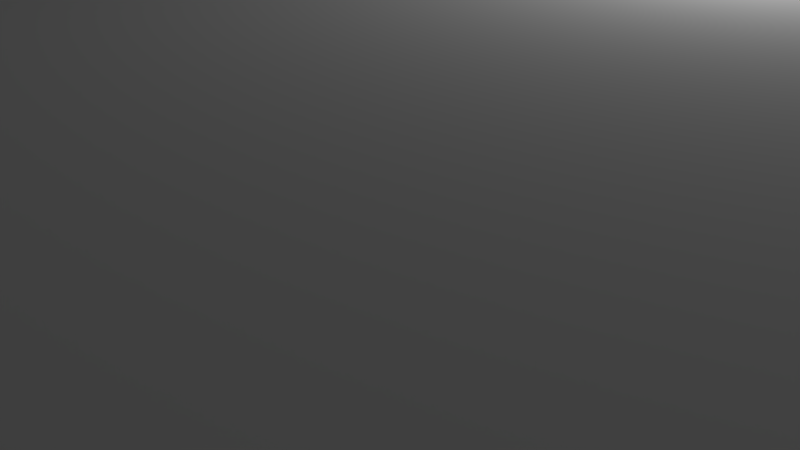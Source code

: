# Source: trap.blend  (saved by Blender 2.74.0; exported with 4.5.12 LTS)
import bpy
from mathutils import Matrix  # noqa: F401  (used for matrix-valued properties, if any)

bpy.ops.wm.read_factory_settings(use_empty=True)
scene = bpy.context.scene
scene.name = 'Scene'

# ---- collections
col_collection_1 = bpy.data.collections.new('Collection 1'); scene.collection.children.link(col_collection_1)
col_collection_6 = bpy.data.collections.new('Collection 6'); scene.collection.children.link(col_collection_6)
col_collection_6.hide_render = True
col_collection_6.hide_viewport = True
col_collection_11 = bpy.data.collections.new('Collection 11'); scene.collection.children.link(col_collection_11)
col_collection_11.hide_render = True
col_collection_11.hide_viewport = True

# ---- materials (node trees are filled in below, after node groups)
mat_trap_m = bpy.data.materials.new('trap_m')
mat_trap_m.alpha_threshold = 0.0
mat_trap_m.use_transparent_shadow = False
mat_trap_m.roughness = 0.5
mat_trap_m_001 = bpy.data.materials.new('trap_m.001')
mat_trap_m_001.alpha_threshold = 0.0
mat_trap_m_001.use_transparent_shadow = False
mat_trap_m_001.roughness = 0.5

# ---- material node trees

# ---- world
world_world = bpy.data.worlds.new('World'); scene.world = world_world
world_world.color = (0.05088, 0.05088, 0.05088)
world_world.use_sun_shadow = False
world_world.sun_shadow_jitter_overblur = 0.0
world_world.cycles.sampling_method = 'MANUAL'
world_world.cycles.sample_map_resolution = 256

# ---- cameras
cam_camera = bpy.data.cameras.new('Camera')
cam_camera.clip_end = 100.0
cam_camera.lens = 35.0
cam_camera.sensor_width = 32.0
cam_camera.sensor_height = 18.0
cam_camera.ortho_scale = 7.314
cam_camera.dof.focus_distance = 0.0
cam_camera.dof.aperture_fstop = 128.0

# ---- lights
light_lamp = bpy.data.lights.new('Lamp', 'POINT')
light_lamp.transmission_factor = 0.0
light_lamp.cutoff_distance = 30.0
light_lamp.energy = 100.0
light_lamp.shadow_buffer_clip_start = 1.001
light_lamp.shadow_soft_size = 0.1
light_lamp.shadow_maximum_resolution = 0.006
light_lamp.use_absolute_resolution = True
light_lamp.cycles.use_multiple_importance_sampling = False

# ---- meshes
me_cylinder = bpy.data.meshes.new('Cylinder')
me_cylinder.from_pydata([(32.7, -9.249, 0.01325), (32.64, -9.233, 6.02), (30.8, -15.51, 0.01106), (30.74, -15.5, 7.115), (27.72, -21.28, 0.009045), (27.66, -21.28, 8.124), (23.56, -26.34, 0.007278), (23.52, -26.35, 9.008), (18.51, -30.49, 0.005828), (18.47, -30.51, 9.733), (12.73, -33.58, 0.00475), (12.71, -33.59, 2.675), (6.471, -35.48, 0.004088), (6.459, -35.5, 10.6), (-0.04231, -36.12, 0.003865), (-0.04231, -36.14, 2.44), (-6.555, -35.48, 0.004087), (-6.543, -35.5, 10.6), (-12.82, -33.58, 0.00475), (-12.79, -33.59, 2.675), (-18.59, -30.49, 0.005828), (-18.56, -30.51, 9.733), (-23.65, -26.34, 0.007279), (-23.61, -26.35, 9.008), (-27.8, -21.28, 0.009045), (-27.75, -21.28, 8.124), (-30.89, -15.51, 0.01106), (-30.83, -15.5, 7.115), (-32.79, -9.249, 0.01325), (-32.73, -9.233, 6.02), (31.75, -12.38, 0.01216), (31.69, -12.37, 2.102), (29.26, -18.4, 0.01005), (29.2, -18.39, 2.158), (25.64, -23.81, 0.008162), (25.59, -23.82, 2.106), (21.04, -28.42, 0.006554), (21.0, -28.43, 2.03), (-31.84, -12.38, 0.01216), (-31.78, -12.37, 2.102), (-29.34, -18.4, 0.01005), (-29.29, -18.39, 2.158), (-25.73, -23.81, 0.008162), (-25.68, -23.82, 2.106), (-21.12, -28.42, 0.006554), (-21.08, -28.43, 2.03), (-33.11, -5.871, 0.8159), (-33.05, -6.676, 2.386), (33.02, -5.871, 0.8159), (32.96, -6.676, 2.386), (-32.79, 6.963, 0.02101), (-32.73, 6.945, 2.357), (-30.89, 13.23, 0.02101), (-30.83, 13.22, 2.309), (-27.8, 19.0, 0.02101), (-27.75, 19.0, 2.108), (-23.65, 24.06, 0.02101), (-23.61, 24.06, 2.628), (-18.59, 28.21, 0.02101), (-18.56, 28.22, 2.595), (-12.82, 31.29, 0.02101), (-12.79, 31.31, 10.32), (-6.555, 33.19, 0.02101), (-6.543, 33.21, 2.307), (-0.0423, 33.83, 0.02101), (-0.0423, 33.85, 10.78), (6.471, 33.19, 0.02101), (6.459, 33.21, 2.307), (12.73, 31.29, 0.02101), (12.71, 31.31, 10.32), (18.51, 28.21, 0.02101), (18.47, 28.22, 2.595), (23.56, 24.06, 0.02101), (23.52, 24.06, 2.628), (27.72, 19.0, 0.02101), (26.85, 18.4, 2.125), (30.8, 13.23, 0.02101), (30.74, 13.22, 2.309), (32.7, 6.962, 0.02101), (32.64, 6.945, 2.357), (-31.84, 10.09, 0.02101), (-31.78, 10.08, 6.64), (-29.34, 16.11, 0.02101), (-29.29, 16.11, 7.661), (-25.73, 21.53, 0.02101), (-25.68, 21.53, 8.625), (-21.12, 26.13, 0.02101), (-21.08, 26.14, 9.367), (31.75, 10.09, 0.02101), (31.69, 10.08, 6.64), (29.26, 16.11, 0.02101), (29.2, 16.11, 7.661), (25.64, 21.53, 0.02101), (24.84, 20.86, 8.445), (21.04, 26.13, 0.02101), (21.0, 26.14, 9.367), (33.02, 3.706, 0.8315), (32.96, 3.707, 2.22), (-33.11, 3.706, 0.8315), (-33.05, 3.707, 2.22), (32.05, 1.088, 3.614), (33.33, 1.088, 3.614), (32.05, 2.603, 2.095), (33.33, 2.603, 2.095), (32.05, -4.576, 2.104), (33.33, -4.576, 2.104), (32.05, -3.057, 3.619), (33.33, -3.057, 3.619), (33.04, 1.088, 3.614), (32.31, 1.088, 3.614), (33.04, 2.603, 2.095), (32.31, 2.603, 2.095), (33.33, 3.156, 0.02178), (32.05, 3.156, 0.02178), (33.33, -5.134, 0.03207), (32.05, -5.134, 0.03207), (33.04, -4.576, 2.104), (32.31, -4.576, 2.104), (33.04, -3.057, 3.619), (32.31, -3.057, 3.619), (32.05, 3.018, 0.5401), (33.33, 3.018, 0.5401), (32.05, -4.994, 0.55), (33.33, -4.994, 0.55), (32.31, -4.994, 0.55), (33.04, -4.994, 0.55), (32.31, 3.018, 0.5401), (33.04, 3.018, 0.5401), (-33.37, 1.088, 3.614), (-32.13, 1.088, 3.614), (-33.37, 2.603, 2.095), (-32.13, 2.603, 2.095), (-33.37, 3.156, 0.02178), (-32.13, 3.156, 0.02178), (-32.13, -5.134, 0.03207), (-33.37, -4.576, 2.104), (-32.13, -4.576, 2.104), (-33.37, -3.057, 3.619), (-32.13, -3.057, 3.619), (-32.4, 1.088, 3.614), (-33.12, 1.088, 3.614), (-32.4, 2.603, 2.095), (-33.12, 2.603, 2.095), (-33.37, -5.134, 0.03207), (-32.4, -4.576, 2.104), (-33.12, -4.576, 2.104), (-32.4, -3.057, 3.619), (-33.12, -3.057, 3.619), (-33.37, 3.018, 0.5401), (-32.13, 3.018, 0.5401), (-33.37, -4.994, 0.55), (-32.13, -4.994, 0.55), (-33.12, -4.994, 0.55), (-32.4, -4.994, 0.55), (-33.12, 3.018, 0.5401), (-32.4, 3.018, 0.5401), (-8.691, 22.8, 3.013), (-8.691, -24.58, 3.013), (-15.91, -0.00212, 1.177), (15.98, -0.00212, 1.177), (-15.91, -0.7191, 0.459), (15.98, -0.7191, 0.459), (-15.91, -1.244, 0.4586), (15.98, -1.244, 0.4586), (-15.91, -1.962, 1.176), (15.98, -1.962, 1.176), (-15.91, -1.7, 2.156), (15.98, -1.7, 2.156), (-15.91, -0.7203, 2.419), (15.98, -0.7203, 2.419), (-8.691, -24.58, 2.499), (-8.691, 22.8, 2.499), (8.59, -24.58, 3.013), (8.59, 22.8, 3.013), (8.59, -24.58, 2.499), (8.59, 22.8, 2.499), (9.502, -23.5, 3.928), (9.502, -23.5, 2.499), (-9.603, -23.5, 2.499), (-9.603, -23.5, 3.928), (-9.603, 21.82, 3.928), (9.502, 21.82, 3.928), (9.502, 21.82, 2.499), (-9.603, 21.82, 2.499), (-15.68, -2.294, 2.914), (-16.64, -2.294, 2.914), (-15.68, -3.359, 1.848), (-16.64, -3.359, 1.848), (-15.68, -3.749, 0.3931), (-16.64, -3.749, 0.3931), (15.81, 2.072, 0.3931), (16.77, 2.072, 0.3931), (15.81, -3.749, 0.3931), (16.77, -3.749, 0.3931), (15.81, -3.359, 1.848), (16.77, -3.359, 1.848), (15.81, -2.294, 2.914), (16.77, -2.294, 2.914), (-15.68, 2.072, 0.3931), (-16.64, 2.072, 0.3931), (-15.68, 1.682, 1.848), (-16.64, 1.682, 1.848), (-15.68, 0.6165, 2.914), (-16.64, 0.6165, 2.914), (16.77, 1.682, 1.848), (15.81, 1.682, 1.848), (16.77, 0.6165, 2.914), (15.81, 0.6165, 2.914)], [], [(48, 49, 1, 0), (30, 31, 3, 2), (32, 33, 5, 4), (34, 35, 7, 6), (36, 37, 9, 8), (8, 9, 11, 10), (10, 11, 13, 12), (12, 13, 15, 14), (14, 15, 17, 16), (16, 17, 19, 18), (18, 19, 21, 20), (44, 45, 23, 22), (42, 43, 25, 24), (40, 41, 27, 26), (38, 39, 29, 28), (0, 1, 31, 30), (2, 3, 33, 32), (4, 5, 35, 34), (6, 7, 37, 36), (26, 27, 39, 38), (24, 25, 41, 40), (22, 23, 43, 42), (20, 21, 45, 44), (28, 29, 47, 46), (98, 99, 51, 50), (80, 81, 53, 52), (82, 83, 55, 54), (84, 85, 57, 56), (86, 87, 59, 58), (58, 59, 61, 60), (60, 61, 63, 62), (62, 63, 65, 64), (64, 65, 67, 66), (66, 67, 69, 68), (68, 69, 71, 70), (94, 95, 73, 72), (92, 93, 75, 74), (90, 91, 77, 76), (88, 89, 79, 78), (50, 51, 81, 80), (52, 53, 83, 82), (54, 55, 85, 84), (56, 57, 87, 86), (76, 77, 89, 88), (74, 75, 91, 90), (72, 73, 93, 92), (70, 71, 95, 94), (78, 79, 97, 96), (119, 109, 100, 106), (108, 101, 103, 110), (121, 103, 105, 123), (103, 101, 107, 105), (125, 123, 105, 116), (116, 105, 107, 118), (149, 120, 113, 133), (100, 102, 104, 106), (104, 117, 119, 106), (117, 111, 109, 119), (122, 124, 117, 104), (124, 125, 127, 126), (113, 112, 114, 115), (126, 127, 112, 113), (100, 109, 111, 102), (116, 110, 127, 125), (110, 116, 118, 108), (117, 124, 126, 111), (102, 111, 126, 120), (115, 114, 125, 124), (102, 120, 122, 104), (110, 103, 121, 127), (147, 140, 128, 137), (139, 129, 131, 141), (149, 131, 136, 151), (131, 129, 138, 136), (153, 151, 136, 144), (144, 136, 138, 146), (128, 130, 135, 137), (135, 145, 147, 137), (145, 142, 140, 147), (118, 107, 101, 108), (150, 152, 145, 135), (152, 153, 155, 154), (128, 140, 142, 130), (144, 141, 155, 153), (141, 144, 146, 139), (145, 152, 154, 142), (130, 142, 154, 148), (130, 148, 150, 135), (141, 131, 149, 155), (151, 134, 115, 122), (133, 113, 115, 134), (151, 122, 120, 149), (159, 161, 160, 158), (163, 165, 164, 162), (160, 161, 163, 162), (173, 175, 171, 156), (165, 167, 166, 164), (157, 170, 174, 172), (176, 179, 157, 172), (167, 169, 168, 166), (177, 176, 172, 174), (178, 177, 174, 170), (169, 159, 158, 168), (179, 178, 170, 157), (180, 183, 178, 179), (183, 182, 177, 178), (182, 181, 176, 177), (181, 180, 179, 176), (173, 156, 180, 181), (175, 173, 181, 182), (171, 175, 182, 183), (156, 171, 183, 180), (184, 185, 187, 186), (186, 187, 189, 188), (186, 188, 198, 200), (189, 187, 201, 199), (187, 185, 203, 201), (146, 138, 129, 139), (198, 199, 201, 200), (184, 186, 200, 202), (200, 201, 203, 202), (197, 196, 194, 195), (195, 194, 192, 193), (202, 203, 185, 184), (195, 193, 191, 204), (192, 194, 205, 190), (194, 196, 207, 205), (191, 190, 205, 204), (197, 195, 204, 206), (204, 205, 207, 206), (127, 121, 112), (120, 126, 113), (115, 124, 122), (114, 123, 125), (112, 121, 123, 114), (155, 149, 133), (148, 132, 143, 150), (132, 133, 134, 143), (148, 154, 132), (154, 155, 133, 132), (143, 134, 153, 152), (143, 152, 150), (134, 151, 153), (206, 207, 196, 197)])
me_cylinder.polygons.foreach_set('use_smooth', [True] * 144)
_k = set([(0, 30), (0, 48), (1, 31), (1, 49), (2, 30), (2, 32), (3, 31), (3, 33), (4, 32), (4, 34), (5, 33), (5, 35), (6, 34), (6, 36), (7, 35), (7, 37), (8, 10), (8, 36), (9, 11), (9, 37), (10, 12), (11, 13), (12, 14), (13, 15), (14, 16), (15, 17), (16, 18), (17, 19), (18, 20), (19, 21), (20, 44), (21, 45), (22, 42), (22, 44), (23, 43), (23, 45), (24, 40), (24, 42), (25, 41), (25, 43), (26, 38), (26, 40), (27, 39), (27, 41), (28, 38), (28, 46), (29, 39), (29, 47), (50, 80), (50, 98), (51, 81), (51, 99), (52, 80), (52, 82), (53, 81), (53, 83), (54, 82), (54, 84), (55, 83), (55, 85), (56, 84), (56, 86), (57, 85), (57, 87), (58, 60), (58, 86), (59, 61), (59, 87), (60, 62), (61, 63), (62, 64), (63, 65), (64, 66), (65, 67), (66, 68), (67, 69), (68, 70), (69, 71), (70, 94), (71, 95), (72, 92), (72, 94), (73, 93), (73, 95), (74, 90), (74, 92), (75, 91), (75, 93), (76, 88), (76, 90), (77, 89), (77, 91), (78, 88), (78, 96), (79, 89), (79, 97), (100, 102), (100, 106), (101, 103), (101, 107), (102, 120), (103, 121), (104, 106), (104, 122), (105, 107), (105, 123), (108, 110), (108, 118), (109, 111), (109, 119), (110, 127), (111, 126), (112, 113), (112, 114), (112, 121), (113, 133), (114, 115), (114, 123), (115, 134), (116, 118), (116, 125), (117, 119), (117, 124), (120, 122), (120, 149), (122, 151), (124, 125), (126, 127), (128, 130), (128, 137), (129, 131), (129, 138), (130, 148), (131, 149), (132, 133), (132, 143), (132, 148), (134, 143), (135, 137), (135, 150), (136, 138), (136, 151), (139, 141), (139, 146), (140, 142), (140, 147), (141, 155), (142, 154), (143, 150), (144, 146), (144, 153), (145, 147), (145, 152), (149, 151), (152, 153), (154, 155), (156, 173), (156, 180), (157, 172), (157, 179), (170, 174), (170, 178), (171, 175), (171, 183), (172, 176), (173, 181), (174, 177), (175, 182), (176, 181), (177, 182), (178, 183), (179, 180), (184, 186), (184, 202), (185, 187), (185, 203), (186, 188), (187, 189), (189, 199), (190, 205), (191, 204), (192, 194), (193, 195), (194, 196), (195, 197), (196, 207), (197, 206), (198, 200), (199, 201), (200, 202), (201, 203), (204, 206), (205, 207)])
me_cylinder.attributes.new('sharp_edge', 'BOOLEAN', 'EDGE').data.foreach_set('value', [ (min(e.vertices), max(e.vertices)) in _k for e in me_cylinder.edges])
_uv = me_cylinder.uv_layers.new(name='UVMap')
_uv.uv.foreach_set('vector', [0.05419, 0.5694, 0.06441, 0.5891, 0.09697, 0.6346, 0.09677, 0.5591, 0.1379, 0.559, 0.138, 0.5853, 0.1793, 0.6482, 0.179, 0.5589, 0.2201, 0.5589, 0.2204, 0.5858, 0.2616, 0.6607, 0.2612, 0.5588, 0.3023, 0.5588, 0.3027, 0.5851, 0.3439, 0.6718, 0.3434, 0.5588, 0.3845, 0.5588, 0.385, 0.5842, 0.426, 0.681, 0.4256, 0.5588, 0.4256, 0.5588, 0.426, 0.681, 0.5082, 0.5923, 0.5079, 0.5588, 0.5079, 0.5588, 0.5082, 0.5923, 0.5903, 0.692, 0.5901, 0.5588, 0.5901, 0.5588, 0.5903, 0.692, 0.6723, 0.5894, 0.6723, 0.5588, 0.6723, 0.5588, 0.6723, 0.5894, 0.5903, 0.692, 0.5901, 0.5588, 0.5901, 0.5588, 0.5903, 0.692, 0.5082, 0.5923, 0.5079, 0.5588, 0.5079, 0.5588, 0.5082, 0.5923, 0.4261, 0.681, 0.4256, 0.5588, 0.3845, 0.5588, 0.385, 0.5842, 0.3439, 0.6718, 0.3434, 0.5588, 0.3023, 0.5588, 0.3027, 0.5851, 0.2616, 0.6607, 0.2612, 0.5588, 0.2201, 0.5589, 0.2204, 0.5858, 0.1793, 0.6482, 0.179, 0.5589, 0.1379, 0.559, 0.138, 0.5853, 0.09698, 0.6346, 0.09677, 0.5591, 0.09677, 0.5591, 0.09697, 0.6346, 0.138, 0.5853, 0.1379, 0.559, 0.179, 0.5589, 0.1793, 0.6482, 0.2204, 0.5858, 0.2201, 0.5589, 0.2612, 0.5588, 0.2616, 0.6607, 0.3027, 0.5851, 0.3023, 0.5588, 0.3434, 0.5588, 0.3439, 0.6718, 0.385, 0.5842, 0.3845, 0.5588, 0.179, 0.5589, 0.1793, 0.6482, 0.138, 0.5853, 0.1379, 0.559, 0.2612, 0.5588, 0.2616, 0.6607, 0.2204, 0.5858, 0.2201, 0.5589, 0.3434, 0.5588, 0.3439, 0.6718, 0.3027, 0.5851, 0.3023, 0.5588, 0.4256, 0.5588, 0.4261, 0.681, 0.385, 0.5842, 0.3845, 0.5588, 0.09677, 0.5591, 0.09698, 0.6346, 0.06441, 0.5891, 0.05419, 0.5694, 0.05226, 0.7126, 0.05325, 0.6952, 0.09415, 0.6956, 0.0928, 0.7249, 0.1339, 0.7268, 0.1377, 0.6437, 0.1763, 0.7, 0.1749, 0.7287, 0.216, 0.7304, 0.2202, 0.6345, 0.2584, 0.7059, 0.2571, 0.7321, 0.2982, 0.7336, 0.3026, 0.6256, 0.3409, 0.7024, 0.3392, 0.7351, 0.3803, 0.7366, 0.3849, 0.6192, 0.423, 0.7057, 0.4214, 0.738, 0.4214, 0.738, 0.423, 0.7057, 0.5084, 0.6115, 0.5036, 0.7408, 0.5036, 0.7408, 0.5084, 0.6115, 0.5869, 0.715, 0.5857, 0.7437, 0.5857, 0.7437, 0.5869, 0.715, 0.6728, 0.6115, 0.6679, 0.7466, 0.6679, 0.7466, 0.6728, 0.6115, 0.5869, 0.715, 0.5857, 0.7437, 0.5857, 0.7437, 0.5869, 0.715, 0.5084, 0.6115, 0.5036, 0.7408, 0.5036, 0.7408, 0.5084, 0.6115, 0.423, 0.7057, 0.4214, 0.738, 0.3803, 0.7366, 0.3849, 0.6192, 0.3409, 0.7024, 0.3392, 0.7351, 0.2982, 0.7336, 0.3026, 0.6256, 0.2584, 0.7059, 0.2571, 0.7321, 0.216, 0.7304, 0.2202, 0.6345, 0.1763, 0.7, 0.1749, 0.7287, 0.1339, 0.7268, 0.1377, 0.6437, 0.09415, 0.6956, 0.0928, 0.7249, 0.0928, 0.7249, 0.09415, 0.6956, 0.1377, 0.6437, 0.1339, 0.7268, 0.1749, 0.7287, 0.1763, 0.7, 0.2202, 0.6345, 0.216, 0.7304, 0.2571, 0.7321, 0.2584, 0.7059, 0.3026, 0.6256, 0.2982, 0.7336, 0.3392, 0.7351, 0.3409, 0.7024, 0.3849, 0.6192, 0.3803, 0.7366, 0.1749, 0.7287, 0.1763, 0.7, 0.1377, 0.6437, 0.1339, 0.7268, 0.2571, 0.7321, 0.2584, 0.7059, 0.2202, 0.6345, 0.216, 0.7304, 0.3392, 0.7351, 0.3409, 0.7024, 0.3026, 0.6256, 0.2982, 0.7336, 0.4214, 0.738, 0.423, 0.7057, 0.3849, 0.6192, 0.3803, 0.7366, 0.0928, 0.7249, 0.09415, 0.6956, 0.05325, 0.6952, 0.05226, 0.7126, 0.9483, 0.1194, 0.9483, 0.06546, 0.9451, 0.06546, 0.9451, 0.1194, 0.9575, 0.06546, 0.961, 0.06546, 0.961, 0.03851, 0.9575, 0.03851, 0.8933, 0.3155, 0.8737, 0.3207, 0.8737, 0.4109, 0.8933, 0.4161, 0.8737, 0.3207, 0.8547, 0.3397, 0.8547, 0.3918, 0.8737, 0.4109, 0.9575, 0.1665, 0.961, 0.1665, 0.961, 0.1463, 0.9575, 0.1463, 0.9575, 0.1463, 0.961, 0.1463, 0.961, 0.1194, 0.9575, 0.1194, 0.03525, 0.152, 0.7498, 0.1422, 0.7491, 0.1338, 0.03522, 0.1432, 0.8964, 0.9225, 0.8774, 0.9034, 0.8774, 0.9936, 0.8964, 0.9745, 0.9451, 0.1463, 0.9483, 0.1463, 0.9483, 0.1194, 0.9451, 0.1194, 0.8895, 0.5226, 0.8895, 0.4324, 0.8705, 0.4515, 0.8705, 0.5035, 0.9451, 0.1665, 0.9483, 0.1665, 0.9483, 0.1463, 0.9451, 0.1463, 0.909, 0.5278, 0.9182, 0.5278, 0.9182, 0.4272, 0.909, 0.4272, 0.9157, 0.3137, 0.8998, 0.3137, 0.8998, 0.4178, 0.9157, 0.4178, 0.9483, 0.01829, 0.9575, 0.01829, 0.961, 0.01155, 0.9451, 0.01155, 0.9451, 0.06546, 0.9483, 0.06546, 0.9483, 0.03851, 0.9451, 0.03851, 0.9378, 0.5226, 0.9378, 0.4324, 0.9182, 0.4272, 0.9182, 0.5278, 0.9378, 0.4324, 0.9378, 0.5226, 0.9568, 0.5035, 0.9568, 0.4515, 0.8895, 0.5226, 0.909, 0.5278, 0.909, 0.4272, 0.8895, 0.4324, 0.9451, 0.03851, 0.9483, 0.03851, 0.9483, 0.01829, 0.9451, 0.01829, 0.9451, 0.1733, 0.961, 0.1733, 0.9575, 0.1665, 0.9483, 0.1665, 0.8774, 0.9034, 0.8578, 0.8982, 0.8578, 0.9988, 0.8774, 0.9936, 0.9575, 0.03851, 0.961, 0.03851, 0.961, 0.01829, 0.9575, 0.01829, 0.9819, 0.1325, 0.9819, 0.07861, 0.985, 0.07861, 0.985, 0.1325, 0.9729, 0.07861, 0.9695, 0.07861, 0.9695, 0.05166, 0.9729, 0.05166, 0.852, 0.8974, 0.8325, 0.9027, 0.8325, 0.9929, 0.852, 0.9981, 0.8325, 0.9027, 0.8134, 0.9217, 0.8134, 0.9738, 0.8325, 0.9929, 0.9729, 0.1797, 0.9695, 0.1797, 0.9695, 0.1595, 0.9729, 0.1595, 0.9729, 0.1595, 0.9695, 0.1595, 0.9695, 0.1325, 0.9729, 0.1325, 0.9866, 0.3027, 0.9676, 0.2837, 0.9676, 0.3739, 0.9866, 0.3548, 0.985, 0.1595, 0.9819, 0.1595, 0.9819, 0.1325, 0.985, 0.1325, 0.8645, 0.2528, 0.8645, 0.1626, 0.8455, 0.1816, 0.8455, 0.2337, 0.9575, 0.1194, 0.961, 0.1194, 0.961, 0.06546, 0.9575, 0.06546, 0.985, 0.1797, 0.9819, 0.1797, 0.9819, 0.1595, 0.985, 0.1595, 0.8841, 0.258, 0.893, 0.258, 0.893, 0.1573, 0.8841, 0.1573, 0.985, 0.07861, 0.9819, 0.07861, 0.9819, 0.05166, 0.985, 0.05166, 0.9126, 0.2528, 0.9126, 0.1626, 0.893, 0.1573, 0.893, 0.258, 0.9126, 0.1626, 0.9126, 0.2528, 0.9316, 0.2337, 0.9316, 0.1816, 0.8645, 0.2528, 0.8841, 0.258, 0.8841, 0.1573, 0.8645, 0.1626, 0.985, 0.05166, 0.9819, 0.05166, 0.9819, 0.03144, 0.985, 0.03144, 0.9676, 0.2837, 0.948, 0.2784, 0.948, 0.3791, 0.9676, 0.3739, 0.9729, 0.05166, 0.9695, 0.05166, 0.9695, 0.03144, 0.9729, 0.03144, 0.03355, 0.2668, 0.03166, 0.276, 0.7646, 0.2633, 0.7621, 0.2546, 0.03522, 0.1432, 0.7491, 0.1338, 0.7704, 0.02289, 0.004851, 0.02599, 0.03355, 0.2668, 0.7621, 0.2546, 0.7498, 0.1422, 0.03525, 0.152, 0.984, 0.623, 0.9976, 0.623, 0.9976, 1.012, 0.984, 1.012, 0.9229, 0.6231, 0.9365, 0.6231, 0.9365, 1.012, 0.9229, 1.012, 0.9161, 1.012, 0.9161, 0.6231, 0.9229, 0.6231, 0.9229, 1.012, 0.7076, 0.9779, 0.7076, 0.9853, 0.4581, 0.9837, 0.4581, 0.9763, 0.9365, 0.6231, 0.95, 0.6231, 0.95, 1.012, 0.9365, 1.012, 0.7084, 0.9574, 0.7084, 0.95, 0.459, 0.95, 0.459, 0.9574, 0.02582, 0.2979, 0.02582, 0.538, 0.01222, 0.5265, 0.01222, 0.3094, 0.95, 0.6231, 0.9636, 0.623, 0.9636, 1.012, 0.95, 1.012, 0.4386, 0.95, 0.4386, 0.9574, 0.459, 0.9574, 0.459, 0.95, 0.02582, 0.2979, 0.02582, 0.5379, 0.01222, 0.5265, 0.01222, 0.3094, 0.9636, 0.623, 0.984, 0.623, 0.984, 1.012, 0.9636, 1.012, 0.7289, 0.9574, 0.7289, 0.95, 0.7084, 0.95, 0.7084, 0.9574, 0.4388, 0.9761, 0.4387, 0.9836, 0.01336, 0.9834, 0.01341, 0.976, 0.5952, 0.2979, 0.5952, 0.5379, 0.02582, 0.5379, 0.02582, 0.2979, 0.01341, 0.9474, 0.01341, 0.9548, 0.4386, 0.9574, 0.4386, 0.95, 0.5952, 0.2979, 0.5952, 0.538, 0.02582, 0.538, 0.02582, 0.2979, 0.6075, 0.3094, 0.6075, 0.5265, 0.5952, 0.538, 0.5952, 0.2979, 0.7076, 0.9853, 0.7076, 0.9779, 0.727, 0.978, 0.7269, 0.9854, 0.6075, 0.3094, 0.6075, 0.5265, 0.5952, 0.5379, 0.5952, 0.2979, 0.4581, 0.9763, 0.4581, 0.9837, 0.4387, 0.9836, 0.4388, 0.9761, 0.8565, 0.6916, 0.8445, 0.6916, 0.8445, 0.7105, 0.8565, 0.7105, 0.8565, 0.7105, 0.8445, 0.7105, 0.8445, 0.7295, 0.8565, 0.7295, 0.9472, 0.6087, 0.9655, 0.6136, 0.9655, 0.5405, 0.9472, 0.5454, 0.9484, 0.2646, 0.9667, 0.2597, 0.9667, 0.1963, 0.9484, 0.1914, 0.9667, 0.2597, 0.9801, 0.2463, 0.9801, 0.2097, 0.9667, 0.1963, 0.9729, 0.1325, 0.9695, 0.1325, 0.9695, 0.07861, 0.9729, 0.07861, 0.8565, 0.6159, 0.8445, 0.6159, 0.8445, 0.6348, 0.8565, 0.6348, 0.9338, 0.5953, 0.9472, 0.6087, 0.9472, 0.5454, 0.9338, 0.5588, 0.8565, 0.6348, 0.8445, 0.6348, 0.8445, 0.6538, 0.8565, 0.6538, 0.8374, 0.6916, 0.8253, 0.6916, 0.8253, 0.7106, 0.8374, 0.7106, 0.8374, 0.7106, 0.8253, 0.7106, 0.8253, 0.7295, 0.8374, 0.7295, 0.8565, 0.6538, 0.8445, 0.6538, 0.8445, 0.6916, 0.8565, 0.6916, 0.8331, 0.8838, 0.8514, 0.8887, 0.8514, 0.8156, 0.8331, 0.8205, 0.8574, 0.8883, 0.8756, 0.8834, 0.8756, 0.82, 0.8574, 0.8151, 0.8756, 0.8834, 0.889, 0.87, 0.889, 0.8334, 0.8756, 0.82, 0.8374, 0.6159, 0.8253, 0.6159, 0.8253, 0.6349, 0.8374, 0.6349, 0.8197, 0.8704, 0.8331, 0.8838, 0.8331, 0.8205, 0.8197, 0.8339, 0.8374, 0.6349, 0.8253, 0.6349, 0.8253, 0.6538, 0.8374, 0.6538, 0.9575, 0.01829, 0.961, 0.01829, 0.961, 0.01155, 0.9451, 0.01829, 0.9483, 0.01829, 0.9451, 0.01155, 0.9451, 0.1733, 0.9483, 0.1665, 0.9451, 0.1665, 0.961, 0.1733, 0.961, 0.1665, 0.9575, 0.1665, 0.8998, 0.3137, 0.8933, 0.3155, 0.8933, 0.4161, 0.8998, 0.4178, 0.9729, 0.03144, 0.9695, 0.03144, 0.9695, 0.0247, 0.948, 0.2784, 0.9415, 0.2767, 0.9415, 0.3808, 0.948, 0.3791, 0.9415, 0.2767, 0.9259, 0.2767, 0.9259, 0.3808, 0.9415, 0.3808, 0.985, 0.03144, 0.9819, 0.03144, 0.985, 0.0247, 0.9819, 0.03144, 0.9729, 0.03144, 0.9695, 0.0247, 0.985, 0.0247, 0.985, 0.1864, 0.9695, 0.1864, 0.9729, 0.1797, 0.9819, 0.1797, 0.985, 0.1864, 0.9819, 0.1797, 0.985, 0.1797, 0.9695, 0.1864, 0.9695, 0.1797, 0.9729, 0.1797, 0.8374, 0.6538, 0.8253, 0.6538, 0.8253, 0.6916, 0.8374, 0.6916])
me_cylinder.materials.append(mat_trap_m)
me_cylinder.use_remesh_preserve_volume = False
me_cylinder.use_remesh_preserve_attributes = False
me_cylinder.use_mirror_vertex_groups = False
me_cylinder.update()
me_cylinder_001 = bpy.data.meshes.new('Cylinder.001')
me_cylinder_001.from_pydata([(-29.36, -14.81, 6.931), (-29.41, -14.82, 0.09042), (-26.42, -20.32, 7.892), (-26.47, -20.32, 0.0885), (-22.47, -25.15, 8.734), (-22.52, -25.14, 0.08682), (-17.66, -29.11, 9.425), (-17.7, -29.09, 0.08544), (-12.18, -32.05, 2.569), (-12.2, -32.03, 0.08441), (-6.22, -33.86, 10.25), (-6.232, -33.84, 0.08378), (-0.02662, -34.47, 2.333), (-0.02662, -34.45, 0.08357), (6.167, -33.86, 10.25), (6.178, -33.84, 0.08378), (33.04, -2.615, 0.817), (32.97, -2.595, 2.309), (32.7, -9.249, 0.01325), (32.64, -9.233, 6.02), (30.8, -15.51, 0.01106), (30.74, -15.5, 7.115), (27.72, -21.28, 0.009045), (27.66, -21.28, 8.124), (23.56, -26.34, 0.007278), (23.52, -26.35, 9.008), (18.51, -30.49, 0.005828), (18.47, -30.51, 9.733), (12.73, -33.58, 0.00475), (12.71, -33.59, 2.675), (6.471, -35.48, 0.004088), (6.459, -35.5, 10.6), (-0.04231, -36.12, 0.003865), (-0.04231, -36.14, 2.44), (-6.555, -35.48, 0.004087), (-6.543, -35.5, 10.6), (-12.82, -33.58, 0.00475), (-12.79, -33.59, 2.675), (-18.59, -30.49, 0.005828), (-18.56, -30.51, 9.733), (-23.65, -26.34, 0.007279), (-23.61, -26.35, 9.008), (-27.8, -21.28, 0.009045), (-27.75, -21.28, 8.124), (-30.89, -15.51, 0.01106), (-30.83, -15.5, 7.115), (-32.79, -9.249, 0.01325), (-32.73, -9.233, 6.02), (-33.1, -2.615, 0.817), (-33.04, -2.595, 2.309), (12.12, -32.05, 2.569), (12.14, -32.03, 0.08441), (17.61, -29.11, 9.425), (17.64, -29.09, 0.08543), (22.42, -25.15, 8.734), (22.46, -25.14, 0.08682), (26.37, -20.32, 7.892), (26.42, -20.32, 0.0885), (29.3, -14.81, 6.931), (29.36, -14.82, 0.09042), (31.11, -8.839, 5.888), (31.17, -8.854, 0.09251), (32.38, -2.568, 2.296), (32.44, -2.587, 0.817), (-31.22, -8.854, 0.09251), (-31.16, -8.839, 5.888), (-32.51, -2.587, 0.817), (-32.44, -2.568, 2.296), (31.75, -12.38, 0.01216), (31.69, -12.37, 2.102), (30.21, -11.82, 2.078), (30.26, -11.84, 0.09146), (29.26, -18.4, 0.01005), (29.2, -18.39, 2.158), (27.84, -17.56, 2.113), (27.89, -17.57, 0.08946), (25.64, -23.81, 0.008162), (25.59, -23.82, 2.106), (24.4, -22.73, 2.046), (24.44, -22.73, 0.08766), (21.04, -28.42, 0.006554), (21.0, -28.43, 2.03), (20.02, -27.12, 1.959), (20.05, -27.12, 0.08613), (-30.32, -11.84, 0.09146), (-31.84, -12.38, 0.01216), (-31.78, -12.37, 2.102), (-30.26, -11.82, 2.078), (-27.89, -17.56, 2.113), (-27.94, -17.57, 0.08946), (-29.34, -18.4, 0.01005), (-29.29, -18.39, 2.158), (-24.45, -22.73, 2.046), (-24.49, -22.73, 0.08766), (-25.73, -23.81, 0.008162), (-25.68, -23.82, 2.106), (-20.07, -27.12, 1.959), (-20.11, -27.12, 0.08613), (-21.12, -28.42, 0.006554), (-21.08, -28.43, 2.03), (-31.53, -5.634, 0.871), (-33.11, -5.871, 0.8159), (-33.05, -6.676, 2.386), (-31.47, -6.415, 2.372), (33.02, -5.871, 0.8159), (32.96, -6.676, 2.386), (31.41, -6.415, 2.372), (31.47, -5.634, 0.871), (29.3, 12.55, 2.268), (29.36, 12.56, 0.09999), (26.37, 18.06, 2.057), (26.42, 18.06, 0.09999), (22.42, 22.88, 2.545), (22.46, 22.88, 0.09999), (17.61, 26.84, 2.5), (17.64, 26.83, 0.09999), (12.12, 29.79, 9.989), (12.14, 29.77, 0.09999), (6.167, 31.6, 2.206), (6.178, 31.58, 0.09999), (-0.02661, 32.21, 10.43), (-0.02661, 32.19, 0.09999), (-6.22, 31.6, 2.206), (-6.232, 31.58, 0.09999), (-33.1, 0.4494, 0.8315), (-33.04, 0.4233, 2.325), (-32.79, 6.963, 0.02101), (-32.73, 6.945, 2.357), (-30.89, 13.23, 0.02101), (-30.83, 13.22, 2.309), (-27.8, 19.0, 0.02101), (-27.75, 19.0, 2.108), (-23.65, 24.06, 0.02101), (-23.61, 24.06, 2.628), (-18.59, 28.21, 0.02101), (-18.56, 28.22, 2.595), (-12.82, 31.29, 0.02101), (-12.79, 31.31, 10.32), (-6.555, 33.19, 0.02101), (-6.543, 33.21, 2.307), (-0.0423, 33.83, 0.02101), (-0.0423, 33.85, 10.78), (6.471, 33.19, 0.02101), (6.459, 33.21, 2.307), (12.73, 31.29, 0.02101), (12.71, 31.31, 10.32), (18.51, 28.21, 0.02101), (18.47, 28.22, 2.595), (23.56, 24.06, 0.02101), (23.52, 24.06, 2.628), (27.72, 19.0, 0.02101), (26.85, 18.4, 2.125), (30.8, 13.23, 0.02101), (30.74, 13.22, 2.309), (32.7, 6.962, 0.02101), (32.64, 6.945, 2.357), (33.04, 0.4494, 0.8315), (32.97, 0.4232, 2.325), (-12.18, 29.79, 9.989), (-12.2, 29.77, 0.09999), (-17.66, 26.84, 2.5), (-17.7, 26.83, 0.09999), (-22.47, 22.88, 2.545), (-22.52, 22.88, 0.09999), (-26.42, 18.06, 2.057), (-26.47, 18.06, 0.09999), (-29.36, 12.55, 2.268), (-29.41, 12.56, 0.09999), (-31.16, 6.575, 2.334), (-31.22, 6.592, 0.09999), (-32.44, 0.3962, 2.312), (-32.51, 0.4219, 0.8315), (31.17, 6.592, 0.09999), (31.11, 6.575, 2.334), (32.44, 0.4219, 0.8315), (32.38, 0.3962, 2.312), (-31.84, 10.09, 0.02101), (-31.78, 10.08, 6.64), (-30.26, 9.562, 6.48), (-30.32, 9.575, 0.09999), (-29.34, 16.11, 0.02101), (-29.29, 16.11, 7.661), (-27.89, 15.3, 7.451), (-27.94, 15.31, 0.09999), (-25.73, 21.53, 0.02101), (-25.68, 21.53, 8.625), (-24.45, 20.47, 8.37), (-24.49, 20.47, 0.09999), (-21.12, 26.13, 0.02101), (-21.08, 26.14, 9.367), (-20.07, 24.86, 9.076), (-20.11, 24.85, 0.09999), (30.26, 9.575, 0.09999), (31.75, 10.09, 0.02101), (31.69, 10.08, 6.64), (30.21, 9.562, 6.48), (27.84, 15.3, 7.451), (27.89, 15.31, 0.09999), (29.26, 16.11, 0.02101), (29.2, 16.11, 7.661), (24.4, 20.47, 8.37), (24.44, 20.47, 0.09999), (25.64, 21.53, 0.02101), (24.84, 20.86, 8.445), (20.02, 24.86, 9.076), (20.05, 24.85, 0.09999), (21.04, 26.13, 0.02101), (21.0, 26.14, 9.367), (31.47, 3.49, 0.8862), (33.02, 3.706, 0.8315), (32.96, 3.707, 2.22), (31.41, 3.491, 2.212), (-33.11, 3.706, 0.8315), (-33.05, 3.707, 2.22), (-31.47, 3.491, 2.212), (-31.53, 3.49, 0.8862), (32.05, -0.9835, 4.172), (33.33, -0.9835, 4.172), (32.05, 1.088, 3.614), (33.33, 1.088, 3.614), (32.05, 2.603, 2.095), (33.33, 2.603, 2.095), (32.05, -4.576, 2.104), (33.33, -4.576, 2.104), (32.05, -3.057, 3.619), (33.33, -3.057, 3.619), (32.31, -0.9835, 4.172), (33.04, -0.9835, 4.172), (33.04, 1.088, 3.614), (32.31, 1.088, 3.614), (33.04, 2.603, 2.095), (32.31, 2.603, 2.095), (33.33, 3.156, 0.02178), (32.05, 3.156, 0.02178), (33.33, -5.134, 0.03207), (32.05, -5.134, 0.03207), (33.04, -4.576, 2.104), (32.31, -4.576, 2.104), (33.04, -3.057, 3.619), (32.31, -3.057, 3.619), (32.05, 3.018, 0.5401), (33.33, 3.018, 0.5401), (32.05, -4.994, 0.55), (33.33, -4.994, 0.55), (32.31, -4.994, 0.55), (33.04, -4.994, 0.55), (32.31, 3.018, 0.5401), (33.04, 3.018, 0.5401), (-33.37, -0.9835, 4.172), (-32.13, -0.9835, 4.172), (-33.37, 1.088, 3.614), (-32.13, 1.088, 3.614), (-33.37, 2.603, 2.095), (-32.13, 2.603, 2.095), (-33.37, 3.156, 0.02178), (-32.13, 3.156, 0.02178), (-32.13, -5.134, 0.03207), (-33.37, -4.576, 2.104), (-32.13, -4.576, 2.104), (-33.37, -3.057, 3.619), (-32.13, -3.057, 3.619), (-33.12, -0.9835, 4.172), (-32.4, -0.9835, 4.172), (-32.4, 1.088, 3.614), (-33.12, 1.088, 3.614), (-32.4, 2.603, 2.095), (-33.12, 2.603, 2.095), (-33.37, -5.134, 0.03207), (-32.4, -4.576, 2.104), (-33.12, -4.576, 2.104), (-32.4, -3.057, 3.619), (-33.12, -3.057, 3.619), (-33.37, 3.018, 0.5401), (-32.13, 3.018, 0.5401), (-33.37, -4.994, 0.55), (-32.13, -4.994, 0.55), (-33.12, -4.994, 0.55), (-32.4, -4.994, 0.55), (-33.12, 3.018, 0.5401), (-32.4, 3.018, 0.5401), (30.22, 3.566, 0.4235), (-30.29, 3.566, 0.4235), (30.22, -5.542, 0.4334), (-30.29, -5.542, 0.4334), (30.22, 3.723, 0.02178), (-30.29, 3.723, 0.02178), (30.22, -5.701, 0.03207), (-30.29, -5.701, 0.03207), (33.46, 1.931, 1.521), (31.98, 1.931, 1.521), (31.99, -2.989, 1.521), (33.47, -2.989, 1.521), (31.99, -3.125, 1.193), (33.47, -3.125, 1.193), (31.99, -3.453, 1.057), (33.47, -3.453, 1.057), (31.99, -3.781, 1.193), (33.47, -3.781, 1.193), (31.99, -3.917, 1.521), (33.47, -3.917, 1.521), (31.99, -3.781, 1.849), (33.47, -3.781, 1.849), (31.99, -3.453, 1.985), (33.47, -3.453, 1.985), (31.99, -3.125, 1.849), (33.47, -3.125, 1.849), (31.98, 1.795, 1.193), (33.46, 1.795, 1.193), (31.98, 1.467, 1.057), (33.46, 1.467, 1.057), (31.98, 1.139, 1.193), (33.46, 1.139, 1.193), (31.98, 1.003, 1.521), (33.46, 1.003, 1.521), (31.98, 1.139, 1.849), (33.46, 1.139, 1.849), (31.98, 1.467, 1.985), (33.46, 1.467, 1.985), (31.98, 1.795, 1.849), (33.46, 1.795, 1.849), (33.47, -3.45, 1.058), (-32.05, 1.931, 1.521), (-33.53, 1.931, 1.521), (-33.52, -2.989, 1.521), (-32.04, -2.989, 1.521), (-33.52, -3.125, 1.193), (-32.04, -3.125, 1.193), (-33.52, -3.453, 1.057), (-32.04, -3.453, 1.057), (-33.52, -3.781, 1.193), (-32.04, -3.781, 1.193), (-33.52, -3.917, 1.521), (-32.04, -3.917, 1.521), (-33.52, -3.781, 1.849), (-32.04, -3.781, 1.849), (-33.52, -3.453, 1.985), (-32.04, -3.453, 1.985), (-33.52, -3.125, 1.849), (-32.04, -3.125, 1.849), (-33.53, 1.795, 1.193), (-32.05, 1.795, 1.193), (-33.53, 1.467, 1.057), (-32.05, 1.467, 1.057), (-33.53, 1.139, 1.193), (-32.05, 1.139, 1.193), (-33.53, 1.003, 1.521), (-32.05, 1.003, 1.521), (-33.53, 1.139, 1.849), (-32.05, 1.139, 1.849), (-33.53, 1.467, 1.985), (-32.05, 1.467, 1.985), (-33.53, 1.795, 1.849), (-32.05, 1.795, 1.849), (-32.04, -3.45, 1.058), (-8.691, 22.8, 3.013), (-8.691, -24.58, 3.013), (-15.91, -0.002449, 1.702), (15.98, -0.002449, 1.702), (-15.91, -0.00212, 1.177), (15.98, -0.00212, 1.177), (-15.91, -0.2644, 0.7218), (15.98, -0.2644, 0.7218), (-15.91, -0.7191, 0.459), (15.98, -0.7191, 0.459), (-15.91, -1.244, 0.4586), (15.98, -1.244, 0.4586), (-15.91, -1.699, 0.7209), (15.98, -1.699, 0.7209), (-15.91, -1.962, 1.176), (15.98, -1.962, 1.176), (-15.91, -1.962, 1.701), (15.98, -1.962, 1.701), (-15.91, -1.7, 2.156), (15.98, -1.7, 2.156), (-15.91, -1.245, 2.419), (15.98, -1.245, 2.419), (-15.91, -0.7203, 2.419), (15.98, -0.7203, 2.419), (-15.91, -0.2653, 2.157), (15.98, -0.2653, 2.157), (-8.691, -24.58, 2.499), (-8.691, 22.8, 2.499), (8.59, -24.58, 3.013), (8.59, 22.8, 3.013), (8.59, -24.58, 2.499), (8.59, 22.8, 2.499), (9.502, -23.5, 3.928), (9.502, -23.5, 2.499), (-9.603, -23.5, 2.499), (-9.603, -23.5, 3.928), (-9.603, 21.82, 3.928), (9.502, 21.82, 3.928), (9.502, 21.82, 2.499), (-9.603, 21.82, 2.499), (-15.68, -0.8387, 3.304), (-16.64, -0.8387, 3.304), (-15.68, -2.294, 2.914), (-16.64, -2.294, 2.914), (-15.68, -3.359, 1.848), (-16.64, -3.359, 1.848), (-15.68, -3.749, 0.3931), (-16.64, -3.749, 0.3931), (15.81, 2.072, 0.3931), (16.77, 2.072, 0.3931), (15.81, -3.749, 0.3931), (16.77, -3.749, 0.3931), (15.81, -3.359, 1.848), (16.77, -3.359, 1.848), (15.81, -2.294, 2.914), (16.77, -2.294, 2.914), (15.81, -0.8387, 3.304), (16.77, -0.8387, 3.304), (-15.68, 2.072, 0.3931), (-16.64, 2.072, 0.3931), (-15.68, 1.682, 1.848), (-16.64, 1.682, 1.848), (-15.68, 0.6165, 2.914), (-16.64, 0.6165, 2.914), (16.77, 1.682, 1.848), (15.81, 1.682, 1.848), (16.77, 0.6165, 2.914), (15.81, 0.6165, 2.914)], [], [(28, 51, 53, 26), (89, 1, 0, 88), (93, 3, 2, 92), (97, 5, 4, 96), (9, 7, 6, 8), (11, 9, 8, 10), (13, 11, 10, 12), (15, 13, 12, 14), (104, 105, 19, 18), (68, 69, 21, 20), (72, 73, 23, 22), (76, 77, 25, 24), (80, 81, 27, 26), (26, 27, 29, 28), (28, 29, 31, 30), (30, 31, 33, 32), (32, 33, 35, 34), (34, 35, 37, 36), (36, 37, 39, 38), (98, 99, 41, 40), (94, 95, 43, 42), (90, 91, 45, 44), (85, 86, 47, 46), (101, 102, 49, 48), (51, 15, 14, 50), (53, 51, 50, 52), (83, 53, 52, 82), (79, 55, 54, 78), (75, 57, 56, 74), (71, 59, 58, 70), (84, 64, 65, 87), (100, 66, 67, 103), (107, 61, 60, 106), (68, 71, 61, 18), (95, 92, 2, 43), (85, 84, 1, 44), (33, 12, 10, 35), (49, 67, 66, 48), (38, 7, 9, 36), (81, 82, 52, 27), (30, 15, 51, 28), (105, 106, 60, 19), (72, 75, 59, 20), (91, 88, 0, 45), (101, 100, 64, 46), (35, 10, 8, 37), (16, 63, 62, 17), (98, 97, 7, 38), (27, 52, 50, 29), (32, 13, 15, 30), (69, 70, 58, 21), (86, 87, 65, 47), (76, 79, 57, 22), (37, 8, 6, 39), (29, 50, 14, 31), (94, 93, 5, 40), (73, 74, 56, 23), (34, 11, 13, 32), (102, 103, 67, 49), (80, 83, 55, 24), (99, 96, 4, 41), (104, 107, 63, 16), (90, 89, 3, 42), (31, 14, 12, 33), (36, 9, 11, 34), (77, 78, 54, 25), (19, 60, 70, 69), (20, 59, 71, 68), (61, 71, 70, 60), (18, 19, 69, 68), (21, 58, 74, 73), (22, 57, 75, 72), (59, 75, 74, 58), (20, 21, 73, 72), (23, 56, 78, 77), (24, 55, 79, 76), (57, 79, 78, 56), (22, 23, 77, 76), (26, 53, 83, 80), (25, 54, 82, 81), (55, 83, 82, 54), (24, 25, 81, 80), (45, 0, 87, 86), (46, 64, 84, 85), (1, 84, 87, 0), (44, 45, 86, 85), (44, 1, 89, 90), (43, 2, 88, 91), (42, 43, 91, 90), (3, 89, 88, 2), (42, 3, 93, 94), (41, 4, 92, 95), (40, 41, 95, 94), (5, 93, 92, 4), (39, 6, 96, 99), (40, 5, 97, 98), (38, 39, 99, 98), (7, 97, 96, 6), (47, 65, 103, 102), (48, 66, 100, 101), (64, 100, 103, 65), (46, 47, 102, 101), (18, 61, 107, 104), (17, 62, 106, 105), (63, 107, 106, 62), (16, 17, 105, 104), (136, 159, 161, 134), (197, 109, 108, 196), (201, 111, 110, 200), (205, 113, 112, 204), (117, 115, 114, 116), (119, 117, 116, 118), (121, 119, 118, 120), (123, 121, 120, 122), (212, 213, 127, 126), (176, 177, 129, 128), (180, 181, 131, 130), (184, 185, 133, 132), (188, 189, 135, 134), (134, 135, 137, 136), (136, 137, 139, 138), (138, 139, 141, 140), (140, 141, 143, 142), (142, 143, 145, 144), (144, 145, 147, 146), (206, 207, 149, 148), (202, 203, 151, 150), (198, 199, 153, 152), (193, 194, 155, 154), (209, 210, 157, 156), (159, 123, 122, 158), (161, 159, 158, 160), (191, 161, 160, 190), (187, 163, 162, 186), (183, 165, 164, 182), (179, 167, 166, 178), (192, 172, 173, 195), (208, 174, 175, 211), (215, 169, 168, 214), (176, 179, 169, 126), (203, 200, 110, 151), (193, 192, 109, 152), (141, 120, 118, 143), (157, 175, 174, 156), (146, 115, 117, 144), (189, 190, 160, 135), (138, 123, 159, 136), (213, 214, 168, 127), (180, 183, 167, 128), (199, 196, 108, 153), (209, 208, 172, 154), (143, 118, 116, 145), (124, 171, 170, 125), (206, 205, 115, 146), (135, 160, 158, 137), (140, 121, 123, 138), (177, 178, 166, 129), (194, 195, 173, 155), (184, 187, 165, 130), (145, 116, 114, 147), (137, 158, 122, 139), (202, 201, 113, 148), (181, 182, 164, 131), (142, 119, 121, 140), (210, 211, 175, 157), (188, 191, 163, 132), (207, 204, 112, 149), (212, 215, 171, 124), (198, 197, 111, 150), (139, 122, 120, 141), (144, 117, 119, 142), (185, 186, 162, 133), (127, 168, 178, 177), (128, 167, 179, 176), (169, 179, 178, 168), (126, 127, 177, 176), (129, 166, 182, 181), (130, 165, 183, 180), (167, 183, 182, 166), (128, 129, 181, 180), (131, 164, 186, 185), (132, 163, 187, 184), (165, 187, 186, 164), (130, 131, 185, 184), (134, 161, 191, 188), (133, 162, 190, 189), (163, 191, 190, 162), (132, 133, 189, 188), (153, 108, 195, 194), (154, 172, 192, 193), (109, 192, 195, 108), (152, 153, 194, 193), (152, 109, 197, 198), (151, 110, 196, 199), (150, 151, 199, 198), (111, 197, 196, 110), (150, 111, 201, 202), (149, 112, 200, 203), (148, 149, 203, 202), (113, 201, 200, 112), (147, 114, 204, 207), (148, 113, 205, 206), (146, 147, 207, 206), (115, 205, 204, 114), (155, 173, 211, 210), (156, 174, 208, 209), (172, 208, 211, 173), (154, 155, 210, 209), (126, 169, 215, 212), (125, 170, 214, 213), (171, 215, 214, 170), (124, 125, 213, 212), (227, 217, 219, 228), (228, 219, 221, 230), (241, 221, 223, 243), (221, 219, 225, 223), (217, 225, 219), (245, 243, 223, 236), (238, 225, 217, 227), (236, 223, 225, 238), (255, 273, 281, 285), (218, 220, 222, 224), (216, 218, 224), (222, 237, 239, 224), (237, 231, 229, 239), (224, 239, 226, 216), (227, 228, 238), (242, 244, 237, 222), (244, 245, 247, 246), (233, 232, 234, 235), (246, 247, 232, 233), (218, 229, 231, 220), (229, 226, 239), (216, 226, 229, 218), (236, 230, 247, 245), (230, 236, 238, 228), (237, 244, 246, 231), (220, 231, 246, 240), (235, 234, 245, 244), (220, 240, 242, 222), (230, 221, 241, 247), (262, 249, 251, 263), (263, 251, 253, 265), (273, 253, 258, 275), (253, 251, 260, 258), (249, 260, 251), (277, 275, 258, 268), (270, 260, 249, 262), (268, 258, 260, 270), (250, 252, 257, 259), (248, 250, 259), (257, 269, 271, 259), (269, 266, 264, 271), (259, 271, 261, 248), (262, 263, 270), (274, 276, 269, 257), (276, 277, 279, 278), (250, 264, 266, 252), (264, 261, 271), (248, 261, 264, 250), (268, 265, 279, 277), (265, 268, 270, 263), (269, 276, 278, 266), (252, 266, 278, 272), (252, 272, 274, 257), (285, 281, 280, 284), (265, 253, 273, 279), (282, 242, 240, 280), (284, 233, 235, 286), (282, 286, 235, 242), (284, 280, 240, 233), (283, 287, 286, 282), (285, 284, 286, 287), (275, 283, 281, 273), (283, 282, 280, 281), (307, 288, 319, 309), (314, 315, 317, 316), (290, 291, 293, 292), (309, 319, 317, 311), (312, 313, 315, 314), (292, 293, 320, 295, 294), (320, 293, 303, 301), (310, 311, 313, 312), (294, 295, 297, 296), (308, 310, 312, 314), (308, 309, 311, 310), (296, 297, 299, 298), (316, 317, 319, 318), (306, 307, 309, 308), (298, 299, 301, 300), (318, 319, 288, 289), (289, 288, 307, 306), (300, 301, 303, 302), (320, 301, 299, 297, 295), (304, 305, 291, 290), (302, 303, 305, 304), (293, 291, 305, 303), (311, 317, 315, 313), (290, 292, 294, 304), (289, 306, 316, 318), (306, 308, 314, 316), (304, 294, 296, 302), (302, 296, 298, 300), (340, 321, 352, 342), (347, 348, 350, 349), (323, 324, 326, 325), (342, 352, 350, 344), (345, 346, 348, 347), (325, 326, 353, 328, 327), (353, 326, 336, 334), (343, 344, 346, 345), (327, 328, 330, 329), (341, 343, 345, 347), (341, 342, 344, 343), (329, 330, 332, 331), (349, 350, 352, 351), (339, 340, 342, 341), (331, 332, 334, 333), (351, 352, 321, 322), (322, 321, 340, 339), (333, 334, 336, 335), (353, 334, 332, 330, 328), (337, 338, 324, 323), (335, 336, 338, 337), (326, 324, 338, 336), (344, 350, 348, 346), (323, 325, 327, 337), (322, 339, 349, 351), (339, 341, 347, 349), (337, 327, 329, 335), (335, 329, 331, 333), (356, 357, 359, 358), (358, 359, 361, 360), (360, 361, 363, 362), (362, 363, 365, 364), (383, 385, 381, 354), (364, 365, 367, 366), (355, 380, 384, 382), (366, 367, 369, 368), (386, 389, 355, 382), (368, 369, 371, 370), (387, 386, 382, 384), (370, 371, 373, 372), (388, 387, 384, 380), (372, 373, 375, 374), (389, 388, 380, 355), (374, 375, 377, 376), (378, 379, 357, 356), (376, 377, 379, 378), (390, 393, 388, 389), (393, 392, 387, 388), (392, 391, 386, 387), (391, 390, 389, 386), (383, 354, 390, 391), (385, 383, 391, 392), (381, 385, 392, 393), (354, 381, 393, 390), (394, 395, 397, 396), (396, 397, 399, 398), (398, 399, 401, 400), (411, 410, 408, 409), (394, 396, 416), (398, 400, 412, 414), (401, 399, 415, 413), (399, 397, 417, 415), (395, 417, 397), (412, 413, 415, 414), (396, 398, 414, 416), (416, 417, 395, 394), (414, 415, 417, 416), (409, 408, 406, 407), (407, 406, 404, 405), (411, 409, 420), (407, 405, 403, 418), (404, 406, 419, 402), (406, 408, 421, 419), (410, 421, 408), (403, 402, 419, 418), (409, 407, 418, 420), (420, 421, 410, 411), (418, 419, 421, 420), (247, 241, 232), (240, 246, 233), (235, 244, 242), (234, 243, 245), (232, 241, 243, 234), (279, 273, 255), (272, 254, 267, 274), (254, 255, 256, 267), (272, 278, 254), (278, 279, 255, 254), (267, 256, 277, 276), (267, 276, 274), (256, 275, 277), (275, 256, 287, 283), (255, 285, 287, 256)])
me_cylinder_001.polygons.foreach_set('use_smooth', [True] * 396)
_k = set([(0, 45), (0, 87), (0, 88), (1, 84), (1, 89), (2, 43), (2, 88), (2, 92), (3, 89), (3, 93), (4, 41), (4, 92), (4, 96), (5, 93), (5, 97), (6, 8), (6, 39), (6, 96), (7, 9), (7, 97), (8, 10), (8, 37), (9, 11), (10, 12), (10, 35), (11, 13), (12, 14), (12, 33), (13, 15), (14, 31), (14, 50), (15, 51), (16, 17), (16, 63), (16, 104), (17, 62), (17, 105), (18, 68), (18, 104), (19, 60), (19, 69), (19, 105), (20, 68), (20, 72), (21, 58), (21, 69), (21, 73), (22, 72), (22, 76), (23, 56), (23, 73), (23, 77), (24, 76), (24, 80), (25, 54), (25, 77), (25, 81), (26, 28), (26, 80), (27, 29), (27, 52), (27, 81), (28, 30), (29, 31), (29, 50), (30, 32), (31, 33), (32, 34), (33, 35), (34, 36), (35, 37), (36, 38), (37, 39), (38, 98), (39, 99), (40, 94), (40, 98), (41, 95), (41, 99), (42, 90), (42, 94), (43, 91), (43, 95), (44, 85), (44, 90), (45, 86), (45, 91), (46, 85), (46, 101), (47, 65), (47, 86), (47, 102), (48, 49), (48, 66), (48, 101), (49, 67), (49, 102), (50, 52), (51, 53), (52, 82), (53, 83), (54, 78), (54, 82), (55, 79), (55, 83), (56, 74), (56, 78), (57, 75), (57, 79), (58, 70), (58, 74), (59, 71), (59, 75), (60, 70), (60, 106), (61, 71), (61, 107), (62, 63), (62, 106), (63, 107), (64, 84), (64, 100), (65, 87), (65, 103), (66, 67), (66, 100), (67, 103), (69, 70), (73, 74), (77, 78), (81, 82), (86, 87), (88, 91), (92, 95), (96, 99), (102, 103), (105, 106), (108, 153), (108, 195), (108, 196), (109, 192), (109, 197), (110, 151), (110, 196), (110, 200), (111, 197), (111, 201), (112, 149), (112, 200), (112, 204), (113, 201), (113, 205), (114, 116), (114, 147), (114, 204), (115, 117), (115, 205), (116, 118), (116, 145), (117, 119), (118, 120), (118, 143), (119, 121), (120, 122), (120, 141), (121, 123), (122, 139), (122, 158), (123, 159), (124, 125), (124, 171), (124, 212), (125, 170), (125, 213), (126, 176), (126, 212), (127, 168), (127, 177), (127, 213), (128, 176), (128, 180), (129, 166), (129, 177), (129, 181), (130, 180), (130, 184), (131, 164), (131, 181), (131, 185), (132, 184), (132, 188), (133, 162), (133, 185), (133, 189), (134, 136), (134, 188), (135, 137), (135, 160), (135, 189), (136, 138), (137, 139), (137, 158), (138, 140), (139, 141), (140, 142), (141, 143), (142, 144), (143, 145), (144, 146), (145, 147), (146, 206), (147, 207), (148, 202), (148, 206), (149, 203), (149, 207), (150, 198), (150, 202), (151, 199), (151, 203), (152, 193), (152, 198), (153, 194), (153, 199), (154, 193), (154, 209), (155, 173), (155, 194), (155, 210), (156, 157), (156, 174), (156, 209), (157, 175), (157, 210), (158, 160), (159, 161), (160, 190), (161, 191), (162, 186), (162, 190), (163, 187), (163, 191), (164, 182), (164, 186), (165, 183), (165, 187), (166, 178), (166, 182), (167, 179), (167, 183), (168, 178), (168, 214), (169, 179), (169, 215), (170, 171), (170, 214), (171, 215), (172, 192), (172, 208), (173, 195), (173, 211), (174, 175), (174, 208), (175, 211), (177, 178), (181, 182), (185, 186), (189, 190), (194, 195), (196, 199), (200, 203), (204, 207), (216, 218), (216, 224), (217, 219), (217, 225), (218, 220), (219, 221), (220, 240), (221, 241), (222, 224), (222, 242), (223, 225), (223, 243), (226, 229), (226, 239), (227, 228), (227, 238), (228, 230), (229, 231), (230, 247), (231, 246), (232, 233), (232, 234), (232, 241), (233, 284), (234, 235), (234, 243), (235, 286), (236, 238), (236, 245), (237, 239), (237, 244), (240, 242), (240, 280), (242, 282), (244, 245), (246, 247), (248, 250), (248, 259), (249, 251), (249, 260), (250, 252), (251, 253), (252, 272), (253, 273), (254, 255), (254, 267), (254, 272), (255, 285), (256, 267), (256, 287), (257, 259), (257, 274), (258, 260), (258, 275), (261, 264), (261, 271), (262, 263), (262, 270), (263, 265), (264, 266), (265, 279), (266, 278), (267, 274), (268, 270), (268, 277), (269, 271), (269, 276), (273, 275), (273, 281), (275, 283), (276, 277), (278, 279), (280, 281), (282, 283), (284, 285), (286, 287), (288, 307), (288, 319), (289, 306), (289, 318), (290, 292), (290, 304), (291, 293), (291, 305), (292, 294), (293, 320), (294, 296), (295, 297), (296, 298), (297, 299), (298, 300), (299, 301), (300, 302), (301, 303), (302, 304), (303, 305), (306, 308), (307, 309), (308, 310), (309, 311), (310, 312), (311, 313), (312, 314), (313, 315), (314, 316), (315, 317), (316, 318), (317, 319), (321, 340), (321, 352), (322, 339), (322, 351), (323, 325), (323, 337), (324, 326), (324, 338), (325, 327), (326, 353), (327, 329), (328, 330), (329, 331), (330, 332), (331, 333), (332, 334), (333, 335), (334, 336), (335, 337), (336, 338), (339, 341), (340, 342), (341, 343), (342, 344), (343, 345), (344, 346), (345, 347), (346, 348), (347, 349), (348, 350), (349, 351), (350, 352), (354, 383), (354, 390), (355, 382), (355, 389), (380, 384), (380, 388), (381, 385), (381, 393), (382, 386), (383, 391), (384, 387), (385, 392), (386, 391), (387, 392), (388, 393), (389, 390), (394, 396), (394, 416), (395, 397), (395, 417), (396, 398), (397, 399), (398, 400), (399, 401), (401, 413), (402, 419), (403, 418), (404, 406), (405, 407), (406, 408), (407, 409), (408, 410), (409, 411), (410, 421), (411, 420), (412, 414), (413, 415), (414, 416), (415, 417), (418, 420), (419, 421)])
me_cylinder_001.attributes.new('sharp_edge', 'BOOLEAN', 'EDGE').data.foreach_set('value', [ (min(e.vertices), max(e.vertices)) in _k for e in me_cylinder_001.edges])
_uv = me_cylinder_001.uv_layers.new(name='UVMap')
_uv.uv.foreach_set('vector', [0.8297, 0.4708, 0.8369, 0.4677, 0.8128, 0.3906, 0.8053, 0.3923, 0.4616, 0.7543, 0.5019, 0.7558, 0.4984, 0.8443, 0.4603, 0.7804, 0.3809, 0.7513, 0.4212, 0.7527, 0.4171, 0.8537, 0.3796, 0.7766, 0.3002, 0.7483, 0.3405, 0.7498, 0.336, 0.8617, 0.2989, 0.7726, 0.1791, 0.744, 0.2598, 0.7469, 0.2551, 0.8677, 0.1776, 0.7761, 0.09844, 0.741, 0.1791, 0.744, 0.1776, 0.7761, 0.09347, 0.8727, 0.01775, 0.7381, 0.09844, 0.741, 0.09347, 0.8727, 0.01666, 0.7672, 0.09843, 0.741, 0.01774, 0.738, 0.01665, 0.7672, 0.09345, 0.8726, 0.05419, 0.5694, 0.06441, 0.5891, 0.09697, 0.6346, 0.09677, 0.5591, 0.1379, 0.559, 0.138, 0.5853, 0.1793, 0.6482, 0.179, 0.5589, 0.2201, 0.5589, 0.2204, 0.5858, 0.2616, 0.6607, 0.2612, 0.5588, 0.3023, 0.5588, 0.3027, 0.5851, 0.3439, 0.6718, 0.3434, 0.5588, 0.3845, 0.5588, 0.385, 0.5842, 0.426, 0.681, 0.4256, 0.5588, 0.4256, 0.5588, 0.426, 0.681, 0.5082, 0.5923, 0.5079, 0.5588, 0.5079, 0.5588, 0.5082, 0.5923, 0.5903, 0.692, 0.5901, 0.5588, 0.5901, 0.5588, 0.5903, 0.692, 0.6723, 0.5894, 0.6723, 0.5588, 0.6723, 0.5588, 0.6723, 0.5894, 0.5903, 0.692, 0.5901, 0.5588, 0.5901, 0.5588, 0.5903, 0.692, 0.5082, 0.5923, 0.5079, 0.5588, 0.5079, 0.5588, 0.5082, 0.5923, 0.4261, 0.681, 0.4256, 0.5588, 0.3845, 0.5588, 0.385, 0.5842, 0.3439, 0.6718, 0.3434, 0.5588, 0.3023, 0.5588, 0.3027, 0.5851, 0.2616, 0.6607, 0.2612, 0.5588, 0.2201, 0.5589, 0.2204, 0.5858, 0.1793, 0.6482, 0.179, 0.5589, 0.1379, 0.559, 0.138, 0.5853, 0.09698, 0.6346, 0.09677, 0.5591, 0.05419, 0.5694, 0.06441, 0.5891, 0.01314, 0.5884, 0.01328, 0.5696, 0.1791, 0.7439, 0.09843, 0.741, 0.09345, 0.8726, 0.1776, 0.7761, 0.2598, 0.7468, 0.1791, 0.7439, 0.1776, 0.7761, 0.255, 0.8677, 0.3002, 0.7483, 0.2598, 0.7468, 0.255, 0.8677, 0.2989, 0.7725, 0.3809, 0.7512, 0.3405, 0.7498, 0.336, 0.8617, 0.3795, 0.7766, 0.4616, 0.7542, 0.4212, 0.7527, 0.4171, 0.8537, 0.4603, 0.7804, 0.5423, 0.7573, 0.5019, 0.7558, 0.4984, 0.8443, 0.5412, 0.7831, 0.5423, 0.7573, 0.5826, 0.7589, 0.5797, 0.8339, 0.5412, 0.7831, 0.6241, 0.7707, 0.6642, 0.7724, 0.6637, 0.791, 0.6131, 0.7897, 0.624, 0.7707, 0.5826, 0.7589, 0.5797, 0.8339, 0.6131, 0.7897, 0.8464, 0.1134, 0.8533, 0.1167, 0.872, 0.08091, 0.8655, 0.07705, 0.79, 0.7829, 0.7823, 0.7823, 0.7966, 0.6978, 0.8043, 0.698, 0.8464, 0.1134, 0.8532, 0.1166, 0.8345, 0.1524, 0.8273, 0.1498, 0.663, 0.4107, 0.6552, 0.4125, 0.6954, 0.5367, 0.7033, 0.5358, 0.6711, 0.791, 0.6637, 0.791, 0.6642, 0.7724, 0.6717, 0.7723, 0.8053, 0.3923, 0.8129, 0.3905, 0.8369, 0.4676, 0.8298, 0.4708, 0.6629, 0.8848, 0.6552, 0.8835, 0.6882, 0.784, 0.696, 0.785, 0.869, 0.5431, 0.8755, 0.5386, 0.8369, 0.4677, 0.8297, 0.4708, 0.7587, 0.3476, 0.7514, 0.3494, 0.767, 0.4026, 0.7745, 0.4013, 0.8157, 0.1893, 0.8231, 0.1911, 0.8345, 0.1524, 0.8273, 0.1498, 0.7934, 0.6132, 0.7858, 0.6134, 0.7889, 0.5391, 0.7966, 0.5387, 0.893, 0.04292, 0.899, 0.04734, 0.872, 0.08087, 0.8655, 0.077, 0.7033, 0.5358, 0.6954, 0.5367, 0.6834, 0.6642, 0.6913, 0.6643, 0.6717, 0.7723, 0.6642, 0.7724, 0.6636, 0.791, 0.6711, 0.791, 0.801, 0.3514, 0.8086, 0.3504, 0.8129, 0.3905, 0.8053, 0.3923, 0.696, 0.785, 0.6882, 0.784, 0.6834, 0.6642, 0.6913, 0.6643, 0.9216, 0.6062, 0.9271, 0.6006, 0.8755, 0.5386, 0.869, 0.5431, 0.7808, 0.4651, 0.7733, 0.466, 0.7888, 0.5391, 0.7964, 0.5387, 0.781, 0.4651, 0.7735, 0.466, 0.7672, 0.4026, 0.7746, 0.4012, 0.8003, 0.2696, 0.808, 0.2701, 0.8116, 0.2299, 0.804, 0.2287, 0.6913, 0.6643, 0.6834, 0.6642, 0.6882, 0.784, 0.696, 0.785, 0.6913, 0.6643, 0.6834, 0.6642, 0.6954, 0.5367, 0.7033, 0.5357, 0.8003, 0.2696, 0.808, 0.27, 0.8044, 0.3102, 0.7966, 0.3106, 0.7933, 0.6132, 0.7857, 0.6134, 0.7965, 0.6977, 0.8043, 0.698, 0.8691, 0.543, 0.8755, 0.5386, 0.9273, 0.6006, 0.9218, 0.6062, 0.7588, 0.3475, 0.7516, 0.3494, 0.7323, 0.3026, 0.7394, 0.3001, 0.8009, 0.3515, 0.8086, 0.3504, 0.8043, 0.3103, 0.7966, 0.3106, 0.7692, 0.9718, 0.7615, 0.9706, 0.7879, 0.8777, 0.7957, 0.8787, 0.8931, 0.04297, 0.8991, 0.0474, 0.9271, 0.01862, 0.9216, 0.01363, 0.8157, 0.1892, 0.8231, 0.1911, 0.8116, 0.2298, 0.804, 0.2287, 0.7033, 0.5357, 0.6954, 0.5367, 0.6552, 0.4125, 0.663, 0.4107, 0.8298, 0.4708, 0.8369, 0.4676, 0.8755, 0.5386, 0.8691, 0.543, 0.79, 0.7829, 0.7823, 0.7823, 0.7879, 0.8777, 0.7957, 0.8787, 0.7745, 0.4013, 0.767, 0.4026, 0.7733, 0.466, 0.7808, 0.4651, 0.8273, 0.1498, 0.8345, 0.1524, 0.8533, 0.1167, 0.8464, 0.1134, 0.5826, 0.7589, 0.5423, 0.7573, 0.5412, 0.7831, 0.5797, 0.8339, 0.09677, 0.5591, 0.09697, 0.6346, 0.138, 0.5853, 0.1379, 0.559, 0.7964, 0.5387, 0.7888, 0.5391, 0.7857, 0.6134, 0.7933, 0.6132, 0.804, 0.2287, 0.8116, 0.2299, 0.8231, 0.1911, 0.8157, 0.1893, 0.5019, 0.7558, 0.4616, 0.7542, 0.4603, 0.7804, 0.4984, 0.8443, 0.179, 0.5589, 0.1793, 0.6482, 0.2204, 0.5858, 0.2201, 0.5589, 0.8043, 0.698, 0.7965, 0.6977, 0.7823, 0.7823, 0.79, 0.7829, 0.7966, 0.3106, 0.8043, 0.3103, 0.808, 0.2701, 0.8003, 0.2696, 0.4212, 0.7527, 0.3809, 0.7512, 0.3795, 0.7766, 0.4171, 0.8537, 0.2612, 0.5588, 0.2616, 0.6607, 0.3027, 0.5851, 0.3023, 0.5588, 0.8053, 0.3923, 0.8128, 0.3906, 0.8086, 0.3504, 0.8009, 0.3515, 0.7957, 0.8787, 0.7879, 0.8777, 0.7616, 0.9707, 0.7693, 0.9718, 0.3405, 0.7498, 0.3002, 0.7483, 0.2989, 0.7725, 0.336, 0.8617, 0.3434, 0.5588, 0.3439, 0.6718, 0.385, 0.5842, 0.3845, 0.5588, 0.7966, 0.5387, 0.7889, 0.5391, 0.7735, 0.466, 0.781, 0.4651, 0.8655, 0.077, 0.872, 0.08087, 0.8532, 0.1166, 0.8464, 0.1134, 0.5019, 0.7558, 0.5423, 0.7573, 0.5412, 0.7831, 0.4984, 0.8443, 0.179, 0.5589, 0.1793, 0.6482, 0.138, 0.5853, 0.1379, 0.559, 0.8273, 0.1498, 0.8345, 0.1524, 0.8231, 0.1911, 0.8157, 0.1892, 0.8043, 0.698, 0.7966, 0.6978, 0.7858, 0.6134, 0.7934, 0.6132, 0.2612, 0.5588, 0.2616, 0.6607, 0.2204, 0.5858, 0.2201, 0.5589, 0.4212, 0.7527, 0.4616, 0.7543, 0.4603, 0.7804, 0.4171, 0.8537, 0.804, 0.2287, 0.8116, 0.2298, 0.808, 0.27, 0.8003, 0.2696, 0.7957, 0.8787, 0.7879, 0.8777, 0.7823, 0.7823, 0.79, 0.7829, 0.3434, 0.5588, 0.3439, 0.6718, 0.3027, 0.5851, 0.3023, 0.5588, 0.3405, 0.7498, 0.3809, 0.7513, 0.3796, 0.7766, 0.336, 0.8617, 0.696, 0.785, 0.6882, 0.784, 0.6552, 0.8835, 0.6629, 0.8848, 0.7966, 0.3106, 0.8044, 0.3102, 0.8086, 0.3504, 0.801, 0.3514, 0.4256, 0.5588, 0.4261, 0.681, 0.385, 0.5842, 0.3845, 0.5588, 0.2598, 0.7469, 0.3002, 0.7483, 0.2989, 0.7726, 0.2551, 0.8677, 0.7746, 0.4012, 0.7672, 0.4026, 0.7516, 0.3494, 0.7588, 0.3475, 0.9217, 0.01374, 0.9273, 0.01873, 0.899, 0.04734, 0.893, 0.04292, 0.5826, 0.7589, 0.6241, 0.7707, 0.6131, 0.7897, 0.5797, 0.8339, 0.09677, 0.5591, 0.09698, 0.6346, 0.06441, 0.5891, 0.05419, 0.5694, 0.8655, 0.07705, 0.872, 0.08091, 0.8991, 0.0474, 0.8931, 0.04297, 0.7394, 0.3, 0.7323, 0.3026, 0.7514, 0.3494, 0.7587, 0.3476, 0.6642, 0.7724, 0.624, 0.7707, 0.6131, 0.7897, 0.6636, 0.791, 0.01328, 0.5696, 0.01314, 0.5884, 0.06441, 0.5891, 0.05419, 0.5694, 0.8069, 0.1459, 0.814, 0.149, 0.7901, 0.2262, 0.7826, 0.2244, 0.4549, 0.936, 0.4952, 0.9358, 0.4949, 0.9077, 0.4541, 0.8408, 0.3741, 0.9363, 0.4145, 0.9362, 0.4141, 0.9109, 0.3736, 0.8292, 0.2934, 0.9363, 0.3337, 0.9363, 0.3333, 0.9046, 0.293, 0.82, 0.1722, 0.9361, 0.253, 0.9362, 0.2526, 0.9052, 0.1721, 0.808, 0.09149, 0.936, 0.1722, 0.9361, 0.1721, 0.808, 0.09133, 0.9087, 0.01074, 0.9359, 0.09149, 0.936, 0.09133, 0.9087, 0.01078, 0.8022, 0.09151, 0.936, 0.01077, 0.9359, 0.01081, 0.8022, 0.09136, 0.9087, 0.05226, 0.7126, 0.05325, 0.6952, 0.09415, 0.6956, 0.0928, 0.7249, 0.1339, 0.7268, 0.1377, 0.6437, 0.1763, 0.7, 0.1749, 0.7287, 0.216, 0.7304, 0.2202, 0.6345, 0.2584, 0.7059, 0.2571, 0.7321, 0.2982, 0.7336, 0.3026, 0.6256, 0.3409, 0.7024, 0.3392, 0.7351, 0.3803, 0.7366, 0.3849, 0.6192, 0.423, 0.7057, 0.4214, 0.738, 0.4214, 0.738, 0.423, 0.7057, 0.5084, 0.6115, 0.5036, 0.7408, 0.5036, 0.7408, 0.5084, 0.6115, 0.5869, 0.715, 0.5857, 0.7437, 0.5857, 0.7437, 0.5869, 0.715, 0.6728, 0.6115, 0.6679, 0.7466, 0.6679, 0.7466, 0.6728, 0.6115, 0.5869, 0.715, 0.5857, 0.7437, 0.5857, 0.7437, 0.5869, 0.715, 0.5084, 0.6115, 0.5036, 0.7408, 0.5036, 0.7408, 0.5084, 0.6115, 0.423, 0.7057, 0.4214, 0.738, 0.3803, 0.7366, 0.3849, 0.6192, 0.3409, 0.7024, 0.3392, 0.7351, 0.2982, 0.7336, 0.3026, 0.6256, 0.2584, 0.7059, 0.2571, 0.7321, 0.216, 0.7304, 0.2202, 0.6345, 0.1763, 0.7, 0.1749, 0.7287, 0.1339, 0.7268, 0.1377, 0.6437, 0.09415, 0.6956, 0.0928, 0.7249, 0.05226, 0.7126, 0.05325, 0.6952, 0.01213, 0.6916, 0.01141, 0.7104, 0.1723, 0.9361, 0.09151, 0.936, 0.09136, 0.9087, 0.1722, 0.808, 0.253, 0.9362, 0.1723, 0.9361, 0.1722, 0.808, 0.2526, 0.9052, 0.2934, 0.9363, 0.253, 0.9362, 0.2526, 0.9052, 0.2931, 0.82, 0.3741, 0.9363, 0.3338, 0.9363, 0.3333, 0.9047, 0.3736, 0.8292, 0.4549, 0.936, 0.4145, 0.9362, 0.4141, 0.9109, 0.4541, 0.8408, 0.5356, 0.9354, 0.4953, 0.9358, 0.4949, 0.9077, 0.5348, 0.8528, 0.5356, 0.9354, 0.576, 0.935, 0.5757, 0.9061, 0.5347, 0.8528, 0.6162, 0.9242, 0.6564, 0.9235, 0.6563, 0.9048, 0.6158, 0.9071, 0.6162, 0.9243, 0.576, 0.935, 0.5757, 0.9061, 0.6159, 0.9071, 0.8241, 0.5032, 0.831, 0.5, 0.8498, 0.5357, 0.8433, 0.5396, 0.7651, 0.7746, 0.7574, 0.7737, 0.756, 0.6826, 0.7637, 0.683, 0.8242, 0.5032, 0.831, 0.5, 0.8122, 0.4643, 0.805, 0.4669, 0.7041, 0.3602, 0.6964, 0.3623, 0.7044, 0.4956, 0.7123, 0.4944, 0.6638, 0.905, 0.6563, 0.9048, 0.6564, 0.9235, 0.6639, 0.9238, 0.7825, 0.2244, 0.7901, 0.2262, 0.814, 0.149, 0.8068, 0.1459, 0.7202, 0.8409, 0.7125, 0.84, 0.7125, 0.7458, 0.7203, 0.7465, 0.8461, 0.07359, 0.8525, 0.07804, 0.814, 0.149, 0.8069, 0.1459, 0.7375, 0.3498, 0.7303, 0.3517, 0.7421, 0.39, 0.7496, 0.3889, 0.7933, 0.4275, 0.8007, 0.4256, 0.8122, 0.4643, 0.805, 0.4669, 0.771, 0.6024, 0.7633, 0.6022, 0.7568, 0.5241, 0.7644, 0.5238, 0.8699, 0.5726, 0.8759, 0.5682, 0.8498, 0.5357, 0.8434, 0.5396, 0.7123, 0.4944, 0.7044, 0.4956, 0.7334, 0.6213, 0.7413, 0.621, 0.6639, 0.9238, 0.6564, 0.9235, 0.6564, 0.9049, 0.6638, 0.905, 0.7783, 0.2653, 0.7859, 0.2663, 0.7901, 0.2262, 0.7825, 0.2244, 0.7203, 0.7465, 0.7125, 0.7458, 0.7334, 0.6214, 0.7413, 0.621, 0.8986, 0.01035, 0.9041, 0.01593, 0.8525, 0.07804, 0.8461, 0.07359, 0.7607, 0.4557, 0.7532, 0.4563, 0.7567, 0.5241, 0.7644, 0.5238, 0.7608, 0.4557, 0.7532, 0.4563, 0.7421, 0.39, 0.7496, 0.3889, 0.7778, 0.3471, 0.7855, 0.3467, 0.7892, 0.3869, 0.7816, 0.388, 0.7413, 0.621, 0.7334, 0.6213, 0.7125, 0.7457, 0.7203, 0.7464, 0.7413, 0.621, 0.7334, 0.6214, 0.7044, 0.4956, 0.7123, 0.4944, 0.7778, 0.3471, 0.7855, 0.3467, 0.7817, 0.3065, 0.774, 0.3062, 0.7709, 0.6024, 0.7632, 0.6022, 0.7558, 0.6826, 0.7636, 0.683, 0.846, 0.07357, 0.8524, 0.07802, 0.904, 0.01589, 0.8985, 0.01032, 0.7375, 0.3498, 0.7303, 0.3517, 0.7148, 0.3142, 0.7218, 0.3116, 0.7783, 0.2653, 0.7859, 0.2663, 0.7817, 0.3065, 0.774, 0.3062, 0.7203, 0.8409, 0.7125, 0.84, 0.6875, 0.9303, 0.6952, 0.9316, 0.8698, 0.5726, 0.8759, 0.5682, 0.9041, 0.5968, 0.8985, 0.6018, 0.7933, 0.4275, 0.8007, 0.4256, 0.7892, 0.3869, 0.7816, 0.388, 0.7123, 0.4944, 0.7044, 0.4956, 0.6964, 0.3623, 0.704, 0.3602, 0.8068, 0.1459, 0.814, 0.149, 0.8524, 0.07802, 0.846, 0.07357, 0.7649, 0.7746, 0.7573, 0.7737, 0.7394, 0.8574, 0.7471, 0.8586, 0.7496, 0.3889, 0.7421, 0.39, 0.7532, 0.4563, 0.7607, 0.4557, 0.805, 0.4669, 0.8122, 0.4643, 0.831, 0.5, 0.8241, 0.5032, 0.576, 0.935, 0.5356, 0.9354, 0.5348, 0.8528, 0.5757, 0.9061, 0.0928, 0.7249, 0.09415, 0.6956, 0.1377, 0.6437, 0.1339, 0.7268, 0.7644, 0.5238, 0.7567, 0.5241, 0.7632, 0.6022, 0.7709, 0.6024, 0.7816, 0.388, 0.7892, 0.3869, 0.8007, 0.4256, 0.7933, 0.4275, 0.4953, 0.9358, 0.4549, 0.936, 0.4541, 0.8408, 0.4949, 0.9077, 0.1749, 0.7287, 0.1763, 0.7, 0.2202, 0.6345, 0.216, 0.7304, 0.7636, 0.683, 0.7558, 0.6826, 0.7573, 0.7737, 0.7649, 0.7746, 0.774, 0.3062, 0.7817, 0.3065, 0.7855, 0.3467, 0.7778, 0.3471, 0.4145, 0.9362, 0.3741, 0.9363, 0.3736, 0.8292, 0.4141, 0.9109, 0.2571, 0.7321, 0.2584, 0.7059, 0.3026, 0.6256, 0.2982, 0.7336, 0.7826, 0.2244, 0.7901, 0.2262, 0.7859, 0.2663, 0.7783, 0.2653, 0.6952, 0.9316, 0.6875, 0.9303, 0.7125, 0.84, 0.7202, 0.8409, 0.3338, 0.9363, 0.2934, 0.9363, 0.2931, 0.82, 0.3333, 0.9047, 0.3392, 0.7351, 0.3409, 0.7024, 0.3849, 0.6192, 0.3803, 0.7366, 0.7644, 0.5238, 0.7568, 0.5241, 0.7532, 0.4563, 0.7608, 0.4557, 0.8434, 0.5396, 0.8498, 0.5357, 0.831, 0.5, 0.8242, 0.5032, 0.4952, 0.9358, 0.5356, 0.9354, 0.5347, 0.8528, 0.4949, 0.9077, 0.1749, 0.7287, 0.1763, 0.7, 0.1377, 0.6437, 0.1339, 0.7268, 0.805, 0.4669, 0.8122, 0.4643, 0.8007, 0.4256, 0.7933, 0.4275, 0.7637, 0.683, 0.756, 0.6826, 0.7633, 0.6022, 0.771, 0.6024, 0.2571, 0.7321, 0.2584, 0.7059, 0.2202, 0.6345, 0.216, 0.7304, 0.4145, 0.9362, 0.4549, 0.936, 0.4541, 0.8408, 0.4141, 0.9109, 0.7816, 0.388, 0.7892, 0.3869, 0.7855, 0.3467, 0.7778, 0.3471, 0.7474, 0.8586, 0.7396, 0.8574, 0.7574, 0.7737, 0.7651, 0.7746, 0.3392, 0.7351, 0.3409, 0.7024, 0.3026, 0.6256, 0.2982, 0.7336, 0.3337, 0.9363, 0.3741, 0.9363, 0.3736, 0.8292, 0.3333, 0.9046, 0.7203, 0.7464, 0.7125, 0.7457, 0.7125, 0.84, 0.7203, 0.8409, 0.774, 0.3062, 0.7817, 0.3065, 0.7859, 0.2663, 0.7783, 0.2653, 0.4214, 0.738, 0.423, 0.7057, 0.3849, 0.6192, 0.3803, 0.7366, 0.253, 0.9362, 0.2934, 0.9363, 0.293, 0.82, 0.2526, 0.9052, 0.7496, 0.3889, 0.7421, 0.39, 0.7303, 0.3517, 0.7375, 0.3498, 0.8984, 0.6019, 0.904, 0.5969, 0.8759, 0.5682, 0.8699, 0.5726, 0.576, 0.935, 0.6162, 0.9242, 0.6158, 0.9071, 0.5757, 0.9061, 0.0928, 0.7249, 0.09415, 0.6956, 0.05325, 0.6952, 0.05226, 0.7126, 0.8433, 0.5396, 0.8498, 0.5357, 0.8759, 0.5682, 0.8698, 0.5726, 0.7216, 0.3117, 0.7146, 0.3143, 0.7303, 0.3517, 0.7375, 0.3498, 0.6564, 0.9235, 0.6162, 0.9243, 0.6159, 0.9071, 0.6564, 0.9049, 0.01141, 0.7104, 0.01213, 0.6916, 0.05325, 0.6952, 0.05226, 0.7126, 0.9575, 0.09242, 0.961, 0.09242, 0.961, 0.06546, 0.9575, 0.06546, 0.9575, 0.06546, 0.961, 0.06546, 0.961, 0.03851, 0.9575, 0.03851, 0.8933, 0.3155, 0.8737, 0.3207, 0.8737, 0.4109, 0.8933, 0.4161, 0.8737, 0.3207, 0.8547, 0.3397, 0.8547, 0.3918, 0.8737, 0.4109, 0.8477, 0.3658, 0.8547, 0.3918, 0.8547, 0.3397, 0.9575, 0.1665, 0.961, 0.1665, 0.961, 0.1463, 0.9575, 0.1463, 0.9575, 0.1194, 0.961, 0.1194, 0.961, 0.09242, 0.9575, 0.09242, 0.9575, 0.1463, 0.961, 0.1463, 0.961, 0.1194, 0.9575, 0.1194, 0.03522, 0.1432, 0.03525, 0.152, 0.06488, 0.1487, 0.06489, 0.1407, 0.8964, 0.9225, 0.8774, 0.9034, 0.8774, 0.9936, 0.8964, 0.9745, 0.9034, 0.9485, 0.8964, 0.9225, 0.8964, 0.9745, 0.9451, 0.1463, 0.9483, 0.1463, 0.9483, 0.1194, 0.9451, 0.1194, 0.8895, 0.5226, 0.8895, 0.4324, 0.8705, 0.4515, 0.8705, 0.5035, 0.9451, 0.1194, 0.9483, 0.1194, 0.9483, 0.09242, 0.9451, 0.09242, 0.9638, 0.4775, 0.9568, 0.4515, 0.9568, 0.5035, 0.9451, 0.1665, 0.9483, 0.1665, 0.9483, 0.1463, 0.9451, 0.1463, 0.909, 0.5278, 0.9182, 0.5278, 0.9182, 0.4272, 0.909, 0.4272, 0.9157, 0.3137, 0.8998, 0.3137, 0.8998, 0.4178, 0.9157, 0.4178, 0.9483, 0.01829, 0.9575, 0.01829, 0.961, 0.01155, 0.9451, 0.01155, 0.9451, 0.06546, 0.9483, 0.06546, 0.9483, 0.03851, 0.9451, 0.03851, 0.8705, 0.4515, 0.8635, 0.4775, 0.8705, 0.5035, 0.9451, 0.09242, 0.9483, 0.09242, 0.9483, 0.06546, 0.9451, 0.06546, 0.9378, 0.5226, 0.9378, 0.4324, 0.9182, 0.4272, 0.9182, 0.5278, 0.9378, 0.4324, 0.9378, 0.5226, 0.9568, 0.5035, 0.9568, 0.4515, 0.8895, 0.5226, 0.909, 0.5278, 0.909, 0.4272, 0.8895, 0.4324, 0.9451, 0.03851, 0.9483, 0.03851, 0.9483, 0.01829, 0.9451, 0.01829, 0.9451, 0.1733, 0.961, 0.1733, 0.9575, 0.1665, 0.9483, 0.1665, 0.8774, 0.9034, 0.8578, 0.8982, 0.8578, 0.9988, 0.8774, 0.9936, 0.9575, 0.03851, 0.961, 0.03851, 0.961, 0.01829, 0.9575, 0.01829, 0.9729, 0.1056, 0.9695, 0.1056, 0.9695, 0.07861, 0.9729, 0.07861, 0.9729, 0.07861, 0.9695, 0.07861, 0.9695, 0.05166, 0.9729, 0.05166, 0.852, 0.8974, 0.8325, 0.9027, 0.8325, 0.9929, 0.852, 0.9981, 0.8325, 0.9027, 0.8134, 0.9217, 0.8134, 0.9738, 0.8325, 0.9929, 0.8065, 0.9478, 0.8134, 0.9738, 0.8134, 0.9217, 0.9729, 0.1797, 0.9695, 0.1797, 0.9695, 0.1595, 0.9729, 0.1595, 0.9729, 0.1325, 0.9695, 0.1325, 0.9695, 0.1056, 0.9729, 0.1056, 0.9729, 0.1595, 0.9695, 0.1595, 0.9695, 0.1325, 0.9729, 0.1325, 0.9866, 0.3027, 0.9676, 0.2837, 0.9676, 0.3739, 0.9866, 0.3548, 0.9936, 0.3288, 0.9866, 0.3027, 0.9866, 0.3548, 0.985, 0.1595, 0.9819, 0.1595, 0.9819, 0.1325, 0.985, 0.1325, 0.8645, 0.2528, 0.8645, 0.1626, 0.8455, 0.1816, 0.8455, 0.2337, 0.985, 0.1325, 0.9819, 0.1325, 0.9819, 0.1056, 0.985, 0.1056, 0.9386, 0.2077, 0.9316, 0.1816, 0.9316, 0.2337, 0.985, 0.1797, 0.9819, 0.1797, 0.9819, 0.1595, 0.985, 0.1595, 0.8841, 0.258, 0.893, 0.258, 0.893, 0.1573, 0.8841, 0.1573, 0.985, 0.07861, 0.9819, 0.07861, 0.9819, 0.05166, 0.985, 0.05166, 0.8455, 0.1816, 0.8385, 0.2077, 0.8455, 0.2337, 0.985, 0.1056, 0.9819, 0.1056, 0.9819, 0.07861, 0.985, 0.07861, 0.9126, 0.2528, 0.9126, 0.1626, 0.893, 0.1573, 0.893, 0.258, 0.9126, 0.1626, 0.9126, 0.2528, 0.9316, 0.2337, 0.9316, 0.1816, 0.8645, 0.2528, 0.8841, 0.258, 0.8841, 0.1573, 0.8645, 0.1626, 0.985, 0.05166, 0.9819, 0.05166, 0.9819, 0.03144, 0.985, 0.03144, 0.9676, 0.2837, 0.948, 0.2784, 0.948, 0.3791, 0.9676, 0.3739, 0.06489, 0.1407, 0.06488, 0.1487, 0.7213, 0.1409, 0.721, 0.1334, 0.9729, 0.05166, 0.9695, 0.05166, 0.9695, 0.03144, 0.9729, 0.03144, 0.733, 0.2655, 0.7621, 0.2546, 0.7498, 0.1422, 0.7213, 0.1409, 0.721, 0.1334, 0.7491, 0.1338, 0.7704, 0.02289, 0.7459, 0.01052, 0.733, 0.2655, 0.7337, 0.2739, 0.7646, 0.2633, 0.7621, 0.2546, 0.721, 0.1334, 0.7213, 0.1409, 0.7498, 0.1422, 0.7491, 0.1338, 0.06424, 0.2757, 0.06403, 0.2844, 0.7337, 0.2739, 0.733, 0.2655, 0.06489, 0.1407, 0.721, 0.1334, 0.7459, 0.01052, 0.03024, 0.01104, 0.03355, 0.2668, 0.06424, 0.2757, 0.06488, 0.1487, 0.03525, 0.152, 0.06424, 0.2757, 0.733, 0.2655, 0.7213, 0.1409, 0.06488, 0.1487, 0.8584, 0.765, 0.8553, 0.7618, 0.8508, 0.7618, 0.8584, 0.7694, 0.8205, 0.3753, 0.8391, 0.3753, 0.8391, 0.3709, 0.8205, 0.3709, 0.8189, 0.2768, 0.8375, 0.2768, 0.8375, 0.2724, 0.8189, 0.2724, 0.8584, 0.7694, 0.8508, 0.7618, 0.8477, 0.765, 0.8553, 0.7726, 0.8205, 0.3798, 0.8391, 0.3798, 0.8391, 0.3753, 0.8205, 0.3753, 0.8189, 0.2724, 0.8375, 0.2724, 0.8375, 0.2679, 0.8375, 0.2676, 0.8189, 0.2679, 0.8797, 0.8055, 0.8797, 0.8011, 0.8689, 0.8011, 0.8689, 0.8055, 0.8205, 0.3843, 0.8391, 0.3843, 0.8391, 0.3798, 0.8205, 0.3798, 0.8189, 0.3035, 0.8375, 0.3035, 0.8375, 0.2991, 0.8189, 0.2991, 0.8296, 0.805, 0.8327, 0.8082, 0.8372, 0.8082, 0.8403, 0.805, 0.8205, 0.3887, 0.8391, 0.3887, 0.8391, 0.3843, 0.8205, 0.3843, 0.8189, 0.2991, 0.8375, 0.2991, 0.8375, 0.2946, 0.8189, 0.2946, 0.8205, 0.3709, 0.8391, 0.3709, 0.8391, 0.3664, 0.8205, 0.3664, 0.8205, 0.3575, 0.8391, 0.3575, 0.8391, 0.353, 0.8205, 0.353, 0.8189, 0.2946, 0.8375, 0.2946, 0.8375, 0.2902, 0.8189, 0.2902, 0.8205, 0.3664, 0.8391, 0.3664, 0.8391, 0.362, 0.8205, 0.362, 0.8205, 0.362, 0.8391, 0.362, 0.8391, 0.3575, 0.8205, 0.3575, 0.8189, 0.2902, 0.8375, 0.2902, 0.8375, 0.2857, 0.8189, 0.2857, 0.8797, 0.8055, 0.8689, 0.8055, 0.872, 0.8087, 0.8765, 0.8087, 0.8797, 0.8056, 0.8189, 0.2813, 0.8375, 0.2813, 0.8375, 0.2768, 0.8189, 0.2768, 0.8189, 0.2857, 0.8375, 0.2857, 0.8375, 0.2813, 0.8189, 0.2813, 0.8797, 0.8011, 0.8765, 0.7979, 0.872, 0.7979, 0.8689, 0.8011, 0.8553, 0.7726, 0.8477, 0.765, 0.8477, 0.7694, 0.8508, 0.7726, 0.8327, 0.792, 0.8372, 0.792, 0.8403, 0.7889, 0.8296, 0.7889, 0.8327, 0.7974, 0.8296, 0.8006, 0.8403, 0.8006, 0.8372, 0.7974, 0.8296, 0.8006, 0.8296, 0.805, 0.8403, 0.805, 0.8403, 0.8006, 0.8296, 0.7889, 0.8403, 0.7889, 0.8403, 0.7844, 0.8296, 0.7844, 0.8296, 0.7844, 0.8403, 0.7844, 0.8372, 0.7813, 0.8327, 0.7813, 0.862, 0.7836, 0.8588, 0.7804, 0.8543, 0.7804, 0.862, 0.788, 0.8204, 0.3753, 0.839, 0.3753, 0.839, 0.3709, 0.8204, 0.3709, 0.8191, 0.2768, 0.8377, 0.2768, 0.8377, 0.2724, 0.8191, 0.2724, 0.862, 0.788, 0.8543, 0.7804, 0.8512, 0.7836, 0.8588, 0.7912, 0.8204, 0.3798, 0.839, 0.3798, 0.839, 0.3753, 0.8204, 0.3753, 0.8191, 0.2724, 0.8377, 0.2724, 0.8377, 0.268, 0.8377, 0.2676, 0.8191, 0.2679, 0.881, 0.7884, 0.881, 0.7839, 0.8702, 0.7839, 0.8702, 0.7884, 0.8204, 0.3843, 0.839, 0.3843, 0.839, 0.3798, 0.8204, 0.3798, 0.8191, 0.3035, 0.8377, 0.3035, 0.8377, 0.2991, 0.8191, 0.2991, 0.8133, 0.7845, 0.8165, 0.7876, 0.821, 0.7876, 0.8241, 0.7845, 0.8204, 0.3887, 0.839, 0.3887, 0.839, 0.3843, 0.8204, 0.3843, 0.8191, 0.2991, 0.8377, 0.2991, 0.8377, 0.2946, 0.8191, 0.2946, 0.8204, 0.3709, 0.839, 0.3709, 0.839, 0.3664, 0.8204, 0.3664, 0.8204, 0.3575, 0.839, 0.3575, 0.839, 0.353, 0.8204, 0.353, 0.8191, 0.2946, 0.8377, 0.2946, 0.8377, 0.2902, 0.8191, 0.2902, 0.8204, 0.3664, 0.839, 0.3664, 0.839, 0.362, 0.8204, 0.362, 0.8204, 0.362, 0.839, 0.362, 0.839, 0.3575, 0.8204, 0.3575, 0.8191, 0.2902, 0.8377, 0.2902, 0.8377, 0.2857, 0.8191, 0.2857, 0.881, 0.7884, 0.8702, 0.7884, 0.8734, 0.7915, 0.8779, 0.7915, 0.881, 0.7885, 0.8191, 0.2813, 0.8377, 0.2813, 0.8377, 0.2768, 0.8191, 0.2768, 0.8191, 0.2857, 0.8377, 0.2857, 0.8377, 0.2813, 0.8191, 0.2813, 0.881, 0.7839, 0.8779, 0.7808, 0.8734, 0.7808, 0.8702, 0.7839, 0.8588, 0.7912, 0.8512, 0.7836, 0.8512, 0.788, 0.8543, 0.7912, 0.8277, 0.774, 0.8321, 0.774, 0.8353, 0.7709, 0.8245, 0.7709, 0.8165, 0.7768, 0.8133, 0.78, 0.8241, 0.78, 0.821, 0.7768, 0.8133, 0.78, 0.8133, 0.7845, 0.8241, 0.7845, 0.8241, 0.78, 0.8245, 0.7709, 0.8353, 0.7709, 0.8353, 0.7664, 0.8245, 0.7664, 0.8245, 0.7664, 0.8353, 0.7664, 0.8321, 0.7632, 0.8277, 0.7632, 0.9772, 1.012, 0.9772, 0.623, 0.984, 0.623, 0.984, 1.012, 0.984, 1.012, 0.984, 0.623, 0.9908, 0.623, 0.9908, 1.012, 0.9908, 1.012, 0.9908, 0.623, 0.9976, 0.623, 0.9976, 1.012, 0.9161, 1.012, 0.9161, 0.6231, 0.9229, 0.6231, 0.9229, 1.012, 0.7076, 0.9779, 0.7076, 0.9853, 0.4581, 0.9837, 0.4581, 0.9763, 0.9229, 1.012, 0.9229, 0.6231, 0.9297, 0.6231, 0.9297, 1.012, 0.7084, 0.9574, 0.7084, 0.95, 0.459, 0.95, 0.459, 0.9574, 0.9297, 1.012, 0.9297, 0.6231, 0.9365, 0.6231, 0.9365, 1.012, 0.02582, 0.2979, 0.02582, 0.538, 0.01222, 0.5265, 0.01222, 0.3094, 0.9365, 1.012, 0.9365, 0.6231, 0.9433, 0.6231, 0.9433, 1.012, 0.4386, 0.95, 0.4386, 0.9574, 0.459, 0.9574, 0.459, 0.95, 0.9433, 1.012, 0.9433, 0.6231, 0.95, 0.6231, 0.95, 1.012, 0.02582, 0.2979, 0.02582, 0.5379, 0.01222, 0.5265, 0.01222, 0.3094, 0.95, 1.012, 0.95, 0.6231, 0.9568, 0.6231, 0.9568, 1.012, 0.7289, 0.9574, 0.7289, 0.95, 0.7084, 0.95, 0.7084, 0.9574, 0.9568, 1.012, 0.9568, 0.6231, 0.9636, 0.623, 0.9636, 1.012, 0.9704, 1.012, 0.9704, 0.623, 0.9772, 0.623, 0.9772, 1.012, 0.9636, 1.012, 0.9636, 0.623, 0.9704, 0.623, 0.9704, 1.012, 0.4388, 0.9761, 0.4387, 0.9836, 0.01336, 0.9834, 0.01341, 0.976, 0.5952, 0.2979, 0.5952, 0.5379, 0.02582, 0.5379, 0.02582, 0.2979, 0.01341, 0.9474, 0.01341, 0.9548, 0.4386, 0.9574, 0.4386, 0.95, 0.5952, 0.2979, 0.5952, 0.538, 0.02582, 0.538, 0.02582, 0.2979, 0.6075, 0.3094, 0.6075, 0.5265, 0.5952, 0.538, 0.5952, 0.2979, 0.7076, 0.9853, 0.7076, 0.9779, 0.727, 0.978, 0.7269, 0.9854, 0.6075, 0.3094, 0.6075, 0.5265, 0.5952, 0.5379, 0.5952, 0.2979, 0.4581, 0.9763, 0.4581, 0.9837, 0.4387, 0.9836, 0.4388, 0.9761, 0.8565, 0.6727, 0.8445, 0.6727, 0.8445, 0.6916, 0.8565, 0.6916, 0.8565, 0.6916, 0.8445, 0.6916, 0.8445, 0.7105, 0.8565, 0.7105, 0.8565, 0.7105, 0.8445, 0.7105, 0.8445, 0.7295, 0.8565, 0.7295, 0.8374, 0.6727, 0.8253, 0.6727, 0.8253, 0.6916, 0.8374, 0.6916, 0.9289, 0.5771, 0.9338, 0.5953, 0.9338, 0.5588, 0.9472, 0.6087, 0.9655, 0.6136, 0.9655, 0.5405, 0.9472, 0.5454, 0.9484, 0.2646, 0.9667, 0.2597, 0.9667, 0.1963, 0.9484, 0.1914, 0.9667, 0.2597, 0.9801, 0.2463, 0.9801, 0.2097, 0.9667, 0.1963, 0.985, 0.228, 0.9801, 0.2097, 0.9801, 0.2463, 0.8565, 0.6159, 0.8445, 0.6159, 0.8445, 0.6348, 0.8565, 0.6348, 0.9338, 0.5953, 0.9472, 0.6087, 0.9472, 0.5454, 0.9338, 0.5588, 0.8565, 0.6538, 0.8445, 0.6538, 0.8445, 0.6727, 0.8565, 0.6727, 0.8565, 0.6348, 0.8445, 0.6348, 0.8445, 0.6538, 0.8565, 0.6538, 0.8374, 0.6916, 0.8253, 0.6916, 0.8253, 0.7106, 0.8374, 0.7106, 0.8374, 0.7106, 0.8253, 0.7106, 0.8253, 0.7295, 0.8374, 0.7295, 0.8148, 0.8521, 0.8197, 0.8704, 0.8197, 0.8339, 0.8331, 0.8838, 0.8514, 0.8887, 0.8514, 0.8156, 0.8331, 0.8205, 0.8574, 0.8883, 0.8756, 0.8834, 0.8756, 0.82, 0.8574, 0.8151, 0.8756, 0.8834, 0.889, 0.87, 0.889, 0.8334, 0.8756, 0.82, 0.8939, 0.8517, 0.889, 0.8334, 0.889, 0.87, 0.8374, 0.6159, 0.8253, 0.6159, 0.8253, 0.6349, 0.8374, 0.6349, 0.8197, 0.8704, 0.8331, 0.8838, 0.8331, 0.8205, 0.8197, 0.8339, 0.8374, 0.6538, 0.8253, 0.6538, 0.8253, 0.6727, 0.8374, 0.6727, 0.8374, 0.6349, 0.8253, 0.6349, 0.8253, 0.6538, 0.8374, 0.6538, 0.9575, 0.01829, 0.961, 0.01829, 0.961, 0.01155, 0.9451, 0.01829, 0.9483, 0.01829, 0.9451, 0.01155, 0.9451, 0.1733, 0.9483, 0.1665, 0.9451, 0.1665, 0.961, 0.1733, 0.961, 0.1665, 0.9575, 0.1665, 0.8998, 0.3137, 0.8933, 0.3155, 0.8933, 0.4161, 0.8998, 0.4178, 0.9729, 0.03144, 0.9695, 0.03144, 0.9695, 0.0247, 0.948, 0.2784, 0.9415, 0.2767, 0.9415, 0.3808, 0.948, 0.3791, 0.9415, 0.2767, 0.9259, 0.2767, 0.9259, 0.3808, 0.9415, 0.3808, 0.985, 0.03144, 0.9819, 0.03144, 0.985, 0.0247, 0.9819, 0.03144, 0.9729, 0.03144, 0.9695, 0.0247, 0.985, 0.0247, 0.985, 0.1864, 0.9695, 0.1864, 0.9729, 0.1797, 0.9819, 0.1797, 0.985, 0.1864, 0.9819, 0.1797, 0.985, 0.1797, 0.9695, 0.1864, 0.9695, 0.1797, 0.9729, 0.1797, 0.03355, 0.2668, 0.03166, 0.276, 0.06403, 0.2844, 0.06424, 0.2757, 0.03522, 0.1432, 0.06489, 0.1407, 0.03024, 0.01104, 0.004851, 0.02599])
me_cylinder_001.materials.append(mat_trap_m_001)
me_cylinder_001.use_remesh_preserve_volume = False
me_cylinder_001.use_remesh_preserve_attributes = False
me_cylinder_001.use_mirror_vertex_groups = False
me_cylinder_001.update()
me_cube = bpy.data.meshes.new('Cube')
me_cube.from_pydata([(-1.0, -1.0, -1.0), (-1.0, -1.0, 1.0), (-1.0, 1.0, -1.0), (-1.0, 1.0, 1.0), (1.0, -1.0, -1.0), (1.0, -1.0, 1.0), (1.0, 1.0, -1.0), (1.0, 1.0, 1.0)], [], [(1, 3, 2, 0), (3, 7, 6, 2), (7, 5, 4, 6), (5, 1, 0, 4), (0, 2, 6, 4), (5, 7, 3, 1)])
me_cube.use_remesh_preserve_volume = False
me_cube.use_remesh_preserve_attributes = False
me_cube.use_mirror_vertex_groups = False
me_cube.update()

# ---- objects
ob_trap = bpy.data.objects.new('trap', me_cylinder)
ob_lamp = bpy.data.objects.new('Lamp', light_lamp)
ob_camera = bpy.data.objects.new('Camera', cam_camera)
ob_trap_1 = bpy.data.objects.new('trap_1', me_cylinder_001)
ob_ubx_trap_01 = bpy.data.objects.new('UBX_trap_01', me_cube)

# ---- transforms, parenting, visibility, modifiers, constraints
ob_trap.location = (0.0, 0.9929, 0.0)
ob_trap.lineart.crease_threshold = 0.0
_m = ob_trap.modifiers.new('EdgeSplit', 'EDGE_SPLIT')
_m.use_edge_angle = False
ob_lamp.location = (4.076, 1.005, 5.904)
ob_lamp.rotation_euler = (0.6503, 0.05522, 1.866)
ob_lamp.lock_rotations_4d = False
ob_lamp.empty_display_type = 'ARROWS'
ob_lamp.color = (0.0, 0.0, 0.0, 0.0)
ob_lamp.lineart.crease_threshold = 0.0
ob_camera.location = (7.481, -6.508, 5.344)
ob_camera.rotation_euler = (1.109, 0.01082, 0.8149)
ob_camera.lock_rotations_4d = False
ob_camera.empty_display_type = 'ARROWS'
ob_camera.color = (0.0, 0.0, 0.0, 0.0)
ob_camera.display_type = 'WIRE'
ob_camera.lineart.crease_threshold = 0.0
ob_trap_1.location = (0.0, 0.9929, 0.0)
ob_trap_1.lineart.crease_threshold = 0.0
_m = ob_trap_1.modifiers.new('EdgeSplit', 'EDGE_SPLIT')
_m.use_edge_angle = False
ob_ubx_trap_01.location = (-0.006088, 0.001246, 5.413)
ob_ubx_trap_01.scale = (33.97, 35.37, 5.413)
ob_ubx_trap_01.lineart.crease_threshold = 0.0

# ---- collection membership
col_collection_1.objects.link(ob_trap)
col_collection_1.objects.link(ob_lamp)
col_collection_1.objects.link(ob_camera)
col_collection_6.objects.link(ob_trap_1)
col_collection_11.objects.link(ob_ubx_trap_01)

# ---- scene / render settings (as saved in the file)
scene.camera = ob_camera
scene.frame_start = 1; scene.frame_end = 250; scene.frame_set(0)
scene.render.engine = 'BLENDER_EEVEE_NEXT'
scene.render.resolution_percentage = 50
scene.render.dither_intensity = 0.0
scene.render.bake_margin = 4
scene.cycles.use_denoising = False
scene.cycles.samples = 10
scene.cycles.sampling_pattern = 'TABULATED_SOBOL'
scene.cycles.light_sampling_threshold = 0.0
scene.cycles.use_adaptive_sampling = False
scene.cycles.use_light_tree = False
scene.cycles.blur_glossy = 0.0
scene.cycles.pixel_filter_type = 'GAUSSIAN'
scene.cycles.sample_clamp_indirect = 0.0
scene.view_settings.view_transform = 'Standard'
bpy.context.view_layer.update()
